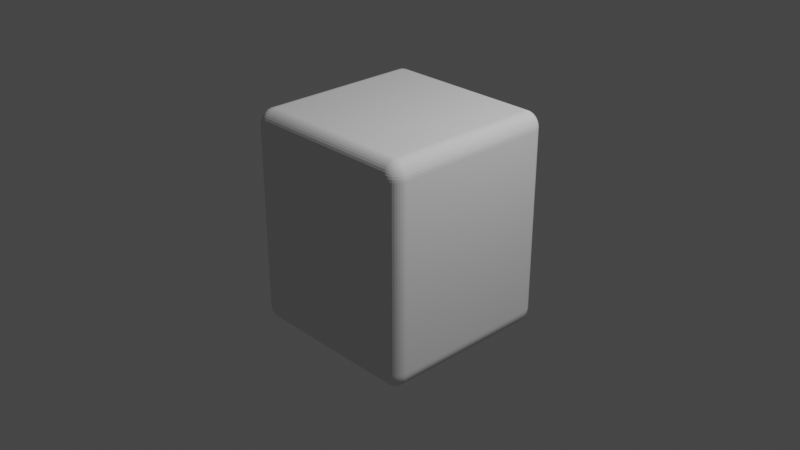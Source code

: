 # Source: roundedCube.blend  (saved by Blender 2.81.16; exported with 4.5.12 LTS)
import bpy
from mathutils import Matrix  # noqa: F401  (used for matrix-valued properties, if any)

bpy.ops.wm.read_factory_settings(use_empty=True)
scene = bpy.context.scene
scene.name = 'Scene'

# ---- collections
col_collection = bpy.data.collections.new('Collection'); scene.collection.children.link(col_collection)

# ---- world
world_world = bpy.data.worlds.new('World'); scene.world = world_world
world_world.use_nodes = True; world_world.node_tree.nodes.clear()
_N = world_world.node_tree.nodes; _L = world_world.node_tree.links
n0 = _N.new('ShaderNodeOutputWorld'); n0.name = 'World Output'; n0.location = (300, 300)
n1 = _N.new('ShaderNodeBackground'); n1.name = 'Background'; n1.location = (10, 300)
n1.inputs[0].default_value = (0.05088, 0.05088, 0.05088, 1.0)
_L.new(n1.outputs[0], n0.inputs[0])
n0.is_active_output = True
world_world.color = (0.05088, 0.05088, 0.05088)
world_world.use_sun_shadow = False
world_world.sun_shadow_jitter_overblur = 0.0

# ---- cameras
cam_camera = bpy.data.cameras.new('Camera')
cam_camera.clip_end = 100.0
cam_camera.ortho_scale = 7.314

# ---- lights
light_light = bpy.data.lights.new('Light', 'POINT')
light_light.transmission_factor = 0.0
light_light.energy = 1000.0
light_light.shadow_soft_size = 0.1
light_light.shadow_maximum_resolution = 0.006
light_light.use_absolute_resolution = True

# ---- meshes
me_middle = bpy.data.meshes.new('Middle')
me_middle.from_pydata([(-0.85, -1.0, -0.85), (-1.0, -0.85, -0.85), (-0.8735, -0.9982, -0.85), (-0.8964, -0.9927, -0.85), (-0.9181, -0.9836, -0.85), (-0.9382, -0.9714, -0.85), (-0.9561, -0.9561, -0.85), (-0.9982, -0.8735, -0.85), (-0.9927, -0.8964, -0.85), (-0.9836, -0.9181, -0.85), (-0.9714, -0.9382, -0.85), (-0.85, -1.0, 0.85), (-1.0, -0.85, 0.85), (-0.8735, -0.9982, 0.85), (-0.8964, -0.9927, 0.85), (-0.9181, -0.9836, 0.85), (-0.9382, -0.9714, 0.85), (-0.9982, -0.8735, 0.85), (-0.9927, -0.8964, 0.85), (-0.9836, -0.9181, 0.85), (-0.9714, -0.9382, 0.85), (-0.9561, -0.9561, 0.85), (-1.0, 0.85, -0.85), (-0.85, 1.0, -0.85), (-0.9982, 0.8735, -0.85), (-0.9927, 0.8964, -0.85), (-0.9836, 0.9181, -0.85), (-0.9714, 0.9382, -0.85), (-0.9561, 0.9561, -0.85), (-0.8735, 0.9982, -0.85), (-0.8964, 0.9927, -0.85), (-0.9181, 0.9836, -0.85), (-0.9382, 0.9714, -0.85), (-0.85, 1.0, 0.85), (-1.0, 0.85, 0.85), (-0.8735, 0.9982, 0.85), (-0.8964, 0.9927, 0.85), (-0.9181, 0.9836, 0.85), (-0.9382, 0.9714, 0.85), (-0.9561, 0.9561, 0.85), (-0.9982, 0.8735, 0.85), (-0.9927, 0.8964, 0.85), (-0.9836, 0.9181, 0.85), (-0.9714, 0.9382, 0.85), (1.0, -0.85, -0.85), (0.85, -1.0, -0.85), (0.9982, -0.8735, -0.85), (0.9927, -0.8964, -0.85), (0.9836, -0.9181, -0.85), (0.9714, -0.9382, -0.85), (0.9561, -0.9561, -0.85), (0.8735, -0.9982, -0.85), (0.8964, -0.9927, -0.85), (0.9181, -0.9836, -0.85), (0.9382, -0.9714, -0.85), (0.85, -1.0, 0.85), (1.0, -0.85, 0.85), (0.8735, -0.9982, 0.85), (0.8964, -0.9927, 0.85), (0.9181, -0.9836, 0.85), (0.9382, -0.9714, 0.85), (0.9561, -0.9561, 0.85), (0.9982, -0.8735, 0.85), (0.9927, -0.8964, 0.85), (0.9836, -0.9181, 0.85), (0.9714, -0.9382, 0.85), (0.85, 1.0, -0.85), (1.0, 0.85, -0.85), (0.8735, 0.9982, -0.85), (0.8964, 0.9927, -0.85), (0.9181, 0.9836, -0.85), (0.9382, 0.9714, -0.85), (0.9561, 0.9561, -0.85), (0.9982, 0.8735, -0.85), (0.9927, 0.8964, -0.85), (0.9836, 0.9181, -0.85), (0.9714, 0.9382, -0.85), (1.0, 0.85, 0.85), (0.85, 1.0, 0.85), (0.9982, 0.8735, 0.85), (0.9927, 0.8964, 0.85), (0.9836, 0.9181, 0.85), (0.9714, 0.9382, 0.85), (0.9561, 0.9561, 0.85), (0.8735, 0.9982, 0.85), (0.8964, 0.9927, 0.85), (0.9181, 0.9836, 0.85), (0.9382, 0.9714, 0.85)], [], [(45, 55, 11, 0), (67, 77, 56, 44), (1, 12, 34, 22), (23, 33, 78, 66), (0, 11, 13, 2), (2, 13, 14, 3), (3, 14, 15, 4), (4, 15, 16, 5), (5, 16, 21, 6), (6, 21, 20, 10), (10, 20, 19, 9), (9, 19, 18, 8), (8, 18, 17, 7), (7, 17, 12, 1), (33, 23, 29, 35), (35, 29, 30, 36), (36, 30, 31, 37), (37, 31, 32, 38), (38, 32, 28, 39), (39, 28, 27, 43), (43, 27, 26, 42), (42, 26, 25, 41), (41, 25, 24, 40), (40, 24, 22, 34), (77, 67, 73, 79), (79, 73, 74, 80), (80, 74, 75, 81), (81, 75, 76, 82), (82, 76, 72, 83), (83, 72, 71, 87), (87, 71, 70, 86), (86, 70, 69, 85), (85, 69, 68, 84), (84, 68, 66, 78), (55, 45, 51, 57), (57, 51, 52, 58), (58, 52, 53, 59), (59, 53, 54, 60), (60, 54, 50, 61), (61, 50, 49, 65), (65, 49, 48, 64), (64, 48, 47, 63), (63, 47, 46, 62), (62, 46, 44, 56)])
_uv = me_middle.uv_layers.new(name='UVMap')
_uv.uv.foreach_set('vector', [0.3938, 0.7688, 0.6062, 0.7688, 0.6062, 0.9813, 0.3938, 0.9813, 0.3938, 0.5188, 0.6062, 0.5188, 0.6062, 0.7313, 0.3938, 0.7313, 0.3938, 0.01875, 0.6062, 0.01875, 0.6062, 0.2313, 0.3938, 0.2313, 0.3938, 0.2688, 0.6062, 0.2688, 0.6062, 0.4813, 0.3938, 0.4813, 0.3938, 0.9813, 0.6062, 0.9813, 0.6062, 0.9842, 0.3938, 0.9842, 0.3938, 0.9842, 0.6062, 0.9842, 0.6062, 0.987, 0.3937, 0.987, 0.3937, 0.987, 0.6062, 0.987, 0.6063, 0.9898, 0.3938, 0.9898, 0.3938, 0.9898, 0.6063, 0.9898, 0.6062, 0.9923, 0.3937, 0.9923, 0.3937, 0.9923, 0.6062, 0.9923, 0.6062, 1.0, 0.3938, 1.0, 0.3937, 0.0, 0.6062, 0.0, 0.6062, 0.007729, 0.3937, 0.007729, 0.3937, 0.007729, 0.6062, 0.007729, 0.6063, 0.01024, 0.3937, 0.01024, 0.3937, 0.01024, 0.6063, 0.01024, 0.6062, 0.01296, 0.3938, 0.01296, 0.3938, 0.01296, 0.6062, 0.01296, 0.6062, 0.01582, 0.3938, 0.01582, 0.3938, 0.01582, 0.6062, 0.01582, 0.6062, 0.01875, 0.3938, 0.01875, 0.6062, 0.2688, 0.3938, 0.2688, 0.3938, 0.2658, 0.6062, 0.2658, 0.6062, 0.2658, 0.3938, 0.2658, 0.3938, 0.263, 0.6062, 0.263, 0.6062, 0.263, 0.3938, 0.263, 0.3937, 0.2602, 0.6063, 0.2602, 0.6063, 0.2602, 0.3937, 0.2602, 0.3937, 0.2577, 0.6062, 0.2577, 0.6062, 0.2577, 0.3937, 0.2577, 0.3938, 0.25, 0.6062, 0.25, 0.6062, 0.25, 0.3938, 0.25, 0.3937, 0.2423, 0.6062, 0.2423, 0.6062, 0.2423, 0.3937, 0.2423, 0.3938, 0.2398, 0.6063, 0.2398, 0.6063, 0.2398, 0.3938, 0.2398, 0.3937, 0.237, 0.6062, 0.237, 0.6062, 0.237, 0.3937, 0.237, 0.3938, 0.2342, 0.6062, 0.2342, 0.6062, 0.2342, 0.3938, 0.2342, 0.3938, 0.2313, 0.6062, 0.2313, 0.6062, 0.5188, 0.3938, 0.5188, 0.3938, 0.5158, 0.6062, 0.5158, 0.6062, 0.5158, 0.3938, 0.5158, 0.3938, 0.513, 0.6062, 0.513, 0.6062, 0.513, 0.3938, 0.513, 0.3937, 0.5102, 0.6063, 0.5102, 0.6063, 0.5102, 0.3937, 0.5102, 0.3937, 0.5077, 0.6062, 0.5077, 0.6062, 0.5077, 0.3937, 0.5077, 0.3938, 0.5, 0.6062, 0.5, 0.6062, 0.5, 0.3938, 0.5, 0.3937, 0.4923, 0.6062, 0.4923, 0.6062, 0.4923, 0.3937, 0.4923, 0.3938, 0.4898, 0.6063, 0.4898, 0.6063, 0.4898, 0.3938, 0.4898, 0.3937, 0.487, 0.6062, 0.487, 0.6062, 0.487, 0.3937, 0.487, 0.3938, 0.4842, 0.6062, 0.4842, 0.6062, 0.4842, 0.3938, 0.4842, 0.3938, 0.4813, 0.6062, 0.4813, 0.6062, 0.7688, 0.3938, 0.7688, 0.3938, 0.7658, 0.6062, 0.7658, 0.6062, 0.7658, 0.3938, 0.7658, 0.3938, 0.763, 0.6062, 0.763, 0.6062, 0.763, 0.3938, 0.763, 0.3937, 0.7602, 0.6063, 0.7602, 0.6063, 0.7602, 0.3937, 0.7602, 0.3937, 0.7577, 0.6062, 0.7577, 0.6062, 0.7577, 0.3937, 0.7577, 0.3938, 0.75, 0.6062, 0.75, 0.6062, 0.75, 0.3938, 0.75, 0.3937, 0.7423, 0.6062, 0.7423, 0.6062, 0.7423, 0.3937, 0.7423, 0.3938, 0.7398, 0.6063, 0.7398, 0.6063, 0.7398, 0.3938, 0.7398, 0.3937, 0.737, 0.6062, 0.737, 0.6062, 0.737, 0.3937, 0.737, 0.3938, 0.7342, 0.6062, 0.7342, 0.6062, 0.7342, 0.3938, 0.7342, 0.3938, 0.7313, 0.6062, 0.7313])
me_middle.use_remesh_fix_poles = True
me_middle.use_remesh_preserve_attributes = False
me_middle.use_mirror_vertex_groups = False
me_middle.update()
me_top = bpy.data.meshes.new('Top')
me_top.from_pydata([(-0.85, -1.0, 0.85), (-0.85, -0.85, 1.0), (-1.0, -0.85, 0.85), (-0.85, -0.9982, 0.8735), (-0.85, -0.9927, 0.8964), (-0.85, -0.9836, 0.9181), (-0.85, -0.9714, 0.9382), (-0.85, -0.9561, 0.9561), (-0.8735, -0.9982, 0.85), (-0.874, -0.9961, 0.8742), (-0.8741, -0.9902, 0.8977), (-0.874, -0.9809, 0.9191), (-0.8739, -0.969, 0.9381), (-0.8738, -0.9548, 0.9547), (-0.8964, -0.9927, 0.85), (-0.8975, -0.9902, 0.8744), (-0.8976, -0.984, 0.8978), (-0.8969, -0.975, 0.9185), (-0.8961, -0.9639, 0.9361), (-0.8956, -0.9511, 0.951), (-0.9181, -0.9836, 0.85), (-0.9191, -0.9809, 0.8742), (-0.9184, -0.9749, 0.8971), (-0.9166, -0.9668, 0.9166), (-0.9147, -0.9571, 0.9327), (-0.9137, -0.9461, 0.946), (-0.9382, -0.9714, 0.85), (-0.9382, -0.9689, 0.874), (-0.9361, -0.9638, 0.8962), (-0.9327, -0.9571, 0.9147), (-0.9293, -0.9495, 0.9293), (-0.9275, -0.9408, 0.9408), (-0.9366, -0.9366, 0.9366), (-0.8735, -0.85, 0.9982), (-0.8964, -0.85, 0.9927), (-0.9181, -0.85, 0.9836), (-0.9382, -0.85, 0.9714), (-0.9561, -0.85, 0.9561), (-0.85, -0.8735, 0.9982), (-0.8742, -0.874, 0.9961), (-0.8977, -0.8741, 0.9902), (-0.9191, -0.874, 0.9809), (-0.9381, -0.8739, 0.969), (-0.9547, -0.8738, 0.9548), (-0.85, -0.8964, 0.9927), (-0.8744, -0.8975, 0.9902), (-0.8978, -0.8976, 0.984), (-0.9185, -0.8969, 0.975), (-0.9361, -0.8961, 0.9639), (-0.951, -0.8956, 0.9511), (-0.85, -0.9181, 0.9836), (-0.8742, -0.9191, 0.9809), (-0.8971, -0.9184, 0.9749), (-0.9166, -0.9166, 0.9668), (-0.9327, -0.9147, 0.9571), (-0.946, -0.9137, 0.9461), (-0.85, -0.9382, 0.9714), (-0.874, -0.9382, 0.9689), (-0.8962, -0.9361, 0.9638), (-0.9147, -0.9327, 0.9571), (-0.9293, -0.9293, 0.9495), (-0.9408, -0.9275, 0.9408), (-0.9982, -0.8735, 0.85), (-0.9927, -0.8964, 0.85), (-0.9836, -0.9181, 0.85), (-0.9714, -0.9382, 0.85), (-0.9561, -0.9561, 0.85), (-0.9982, -0.85, 0.8735), (-0.9961, -0.8742, 0.874), (-0.9902, -0.8977, 0.8741), (-0.9809, -0.9191, 0.874), (-0.969, -0.9381, 0.8739), (-0.9548, -0.9547, 0.8738), (-0.9927, -0.85, 0.8964), (-0.9902, -0.8744, 0.8975), (-0.984, -0.8978, 0.8976), (-0.975, -0.9185, 0.8969), (-0.9639, -0.9361, 0.8961), (-0.9511, -0.951, 0.8956), (-0.9836, -0.85, 0.9181), (-0.9809, -0.8742, 0.9191), (-0.9749, -0.8971, 0.9184), (-0.9668, -0.9166, 0.9166), (-0.9571, -0.9327, 0.9147), (-0.9461, -0.946, 0.9137), (-0.9714, -0.85, 0.9382), (-0.9689, -0.874, 0.9382), (-0.9638, -0.8962, 0.9361), (-0.9571, -0.9147, 0.9327), (-0.9495, -0.9293, 0.9293), (-0.9408, -0.9408, 0.9275), (-0.85, 0.85, 1.0), (-0.85, 1.0, 0.85), (-1.0, 0.85, 0.85), (-0.85, 0.8735, 0.9982), (-0.85, 0.8964, 0.9927), (-0.85, 0.9181, 0.9836), (-0.85, 0.9382, 0.9714), (-0.85, 0.9561, 0.9561), (-0.8735, 0.85, 0.9982), (-0.874, 0.8742, 0.9961), (-0.8741, 0.8977, 0.9902), (-0.874, 0.9191, 0.9809), (-0.8739, 0.9381, 0.969), (-0.8738, 0.9547, 0.9548), (-0.8964, 0.85, 0.9927), (-0.8975, 0.8744, 0.9902), (-0.8976, 0.8978, 0.984), (-0.8969, 0.9185, 0.975), (-0.8961, 0.9361, 0.9639), (-0.8956, 0.951, 0.9511), (-0.9181, 0.85, 0.9836), (-0.9191, 0.8742, 0.9809), (-0.9184, 0.8971, 0.9749), (-0.9166, 0.9166, 0.9668), (-0.9147, 0.9327, 0.9571), (-0.9137, 0.946, 0.9461), (-0.9382, 0.85, 0.9714), (-0.9382, 0.874, 0.9689), (-0.9361, 0.8962, 0.9638), (-0.9327, 0.9147, 0.9571), (-0.9293, 0.9293, 0.9495), (-0.9275, 0.9408, 0.9408), (-0.9366, 0.9366, 0.9366), (-0.8735, 0.9982, 0.85), (-0.8964, 0.9927, 0.85), (-0.9181, 0.9836, 0.85), (-0.9382, 0.9714, 0.85), (-0.9561, 0.9561, 0.85), (-0.85, 0.9982, 0.8735), (-0.8742, 0.9961, 0.874), (-0.8977, 0.9902, 0.8741), (-0.9191, 0.9809, 0.874), (-0.9381, 0.969, 0.8739), (-0.9547, 0.9548, 0.8738), (-0.85, 0.9927, 0.8964), (-0.8744, 0.9902, 0.8975), (-0.8978, 0.984, 0.8976), (-0.9185, 0.975, 0.8969), (-0.9361, 0.9639, 0.8961), (-0.951, 0.9511, 0.8956), (-0.85, 0.9836, 0.9181), (-0.8742, 0.9809, 0.9191), (-0.8971, 0.9749, 0.9184), (-0.9166, 0.9668, 0.9166), (-0.9327, 0.9571, 0.9147), (-0.946, 0.9461, 0.9137), (-0.85, 0.9714, 0.9382), (-0.874, 0.9689, 0.9382), (-0.8962, 0.9638, 0.9361), (-0.9147, 0.9571, 0.9327), (-0.9293, 0.9495, 0.9293), (-0.9408, 0.9408, 0.9275), (-0.9982, 0.85, 0.8735), (-0.9927, 0.85, 0.8964), (-0.9836, 0.85, 0.9181), (-0.9714, 0.85, 0.9382), (-0.9561, 0.85, 0.9561), (-0.9982, 0.8735, 0.85), (-0.9961, 0.874, 0.8742), (-0.9902, 0.8741, 0.8977), (-0.9809, 0.874, 0.9191), (-0.969, 0.8739, 0.9381), (-0.9548, 0.8738, 0.9547), (-0.9927, 0.8964, 0.85), (-0.9902, 0.8975, 0.8744), (-0.984, 0.8976, 0.8978), (-0.975, 0.8969, 0.9185), (-0.9639, 0.8961, 0.9361), (-0.9511, 0.8956, 0.951), (-0.9836, 0.9181, 0.85), (-0.9809, 0.9191, 0.8742), (-0.9749, 0.9184, 0.8971), (-0.9668, 0.9166, 0.9166), (-0.9571, 0.9147, 0.9327), (-0.9461, 0.9137, 0.946), (-0.9714, 0.9382, 0.85), (-0.9689, 0.9382, 0.874), (-0.9638, 0.9361, 0.8962), (-0.9571, 0.9327, 0.9147), (-0.9495, 0.9293, 0.9293), (-0.9408, 0.9275, 0.9408), (0.85, -0.85, 1.0), (0.85, -1.0, 0.85), (1.0, -0.85, 0.85), (0.85, -0.8735, 0.9982), (0.85, -0.8964, 0.9927), (0.85, -0.9181, 0.9836), (0.85, -0.9382, 0.9714), (0.85, -0.9561, 0.9561), (0.8735, -0.85, 0.9982), (0.874, -0.8742, 0.9961), (0.8741, -0.8977, 0.9902), (0.874, -0.9191, 0.9809), (0.8739, -0.9381, 0.969), (0.8738, -0.9547, 0.9548), (0.8964, -0.85, 0.9927), (0.8975, -0.8744, 0.9902), (0.8976, -0.8978, 0.984), (0.8969, -0.9185, 0.975), (0.8961, -0.9361, 0.9639), (0.8956, -0.951, 0.9511), (0.9181, -0.85, 0.9836), (0.9191, -0.8742, 0.9809), (0.9184, -0.8971, 0.9749), (0.9166, -0.9166, 0.9668), (0.9147, -0.9327, 0.9571), (0.9137, -0.946, 0.9461), (0.9382, -0.85, 0.9714), (0.9382, -0.874, 0.9689), (0.9361, -0.8962, 0.9638), (0.9327, -0.9147, 0.9571), (0.9293, -0.9293, 0.9495), (0.9275, -0.9408, 0.9408), (0.9366, -0.9366, 0.9366), (0.8735, -0.9982, 0.85), (0.8964, -0.9927, 0.85), (0.9181, -0.9836, 0.85), (0.9382, -0.9714, 0.85), (0.9561, -0.9561, 0.85), (0.85, -0.9982, 0.8735), (0.8742, -0.9961, 0.874), (0.8977, -0.9902, 0.8741), (0.9191, -0.9809, 0.874), (0.9381, -0.969, 0.8739), (0.9547, -0.9548, 0.8738), (0.85, -0.9927, 0.8964), (0.8744, -0.9902, 0.8975), (0.8978, -0.984, 0.8976), (0.9185, -0.975, 0.8969), (0.9361, -0.9639, 0.8961), (0.951, -0.9511, 0.8956), (0.85, -0.9836, 0.9181), (0.8742, -0.9809, 0.9191), (0.8971, -0.9749, 0.9184), (0.9166, -0.9668, 0.9166), (0.9327, -0.9571, 0.9147), (0.946, -0.9461, 0.9137), (0.85, -0.9714, 0.9382), (0.874, -0.9689, 0.9382), (0.8962, -0.9638, 0.9361), (0.9147, -0.9571, 0.9327), (0.9293, -0.9495, 0.9293), (0.9408, -0.9408, 0.9275), (0.9982, -0.85, 0.8735), (0.9927, -0.85, 0.8964), (0.9836, -0.85, 0.9181), (0.9714, -0.85, 0.9382), (0.9561, -0.85, 0.9561), (0.9982, -0.8735, 0.85), (0.9961, -0.874, 0.8742), (0.9902, -0.8741, 0.8977), (0.9809, -0.874, 0.9191), (0.969, -0.8739, 0.9381), (0.9548, -0.8738, 0.9547), (0.9927, -0.8964, 0.85), (0.9902, -0.8975, 0.8744), (0.984, -0.8976, 0.8978), (0.975, -0.8969, 0.9185), (0.9639, -0.8961, 0.9361), (0.9511, -0.8956, 0.951), (0.9836, -0.9181, 0.85), (0.9809, -0.9191, 0.8742), (0.9749, -0.9184, 0.8971), (0.9668, -0.9166, 0.9166), (0.9571, -0.9147, 0.9327), (0.9461, -0.9137, 0.946), (0.9714, -0.9382, 0.85), (0.9689, -0.9382, 0.874), (0.9638, -0.9361, 0.8962), (0.9571, -0.9327, 0.9147), (0.9495, -0.9293, 0.9293), (0.9408, -0.9275, 0.9408), (0.85, 0.85, 1.0), (1.0, 0.85, 0.85), (0.85, 1.0, 0.85), (0.8735, 0.85, 0.9982), (0.8964, 0.85, 0.9927), (0.9181, 0.85, 0.9836), (0.9382, 0.85, 0.9714), (0.9561, 0.85, 0.9561), (0.85, 0.8735, 0.9982), (0.8742, 0.874, 0.9961), (0.8977, 0.8741, 0.9902), (0.9191, 0.874, 0.9809), (0.9381, 0.8739, 0.969), (0.9547, 0.8738, 0.9548), (0.85, 0.8964, 0.9927), (0.8744, 0.8975, 0.9902), (0.8978, 0.8976, 0.984), (0.9185, 0.8969, 0.975), (0.9361, 0.8961, 0.9639), (0.951, 0.8956, 0.9511), (0.85, 0.9181, 0.9836), (0.8742, 0.9191, 0.9809), (0.8971, 0.9184, 0.9749), (0.9166, 0.9166, 0.9668), (0.9327, 0.9147, 0.9571), (0.946, 0.9137, 0.9461), (0.85, 0.9382, 0.9714), (0.874, 0.9382, 0.9689), (0.8962, 0.9361, 0.9638), (0.9147, 0.9327, 0.9571), (0.9293, 0.9293, 0.9495), (0.9408, 0.9275, 0.9408), (0.9366, 0.9366, 0.9366), (0.9982, 0.8735, 0.85), (0.9927, 0.8964, 0.85), (0.9836, 0.9181, 0.85), (0.9714, 0.9382, 0.85), (0.9561, 0.9561, 0.85), (0.9982, 0.85, 0.8735), (0.9961, 0.8742, 0.874), (0.9902, 0.8977, 0.8741), (0.9809, 0.9191, 0.874), (0.969, 0.9381, 0.8739), (0.9548, 0.9547, 0.8738), (0.9927, 0.85, 0.8964), (0.9902, 0.8744, 0.8975), (0.984, 0.8978, 0.8976), (0.975, 0.9185, 0.8969), (0.9639, 0.9361, 0.8961), (0.9511, 0.951, 0.8956), (0.9836, 0.85, 0.9181), (0.9809, 0.8742, 0.9191), (0.9749, 0.8971, 0.9184), (0.9668, 0.9166, 0.9166), (0.9571, 0.9327, 0.9147), (0.9461, 0.946, 0.9137), (0.9714, 0.85, 0.9382), (0.9689, 0.874, 0.9382), (0.9638, 0.8962, 0.9361), (0.9571, 0.9147, 0.9327), (0.9495, 0.9293, 0.9293), (0.9408, 0.9408, 0.9275), (0.85, 0.9982, 0.8735), (0.85, 0.9927, 0.8964), (0.85, 0.9836, 0.9181), (0.85, 0.9714, 0.9382), (0.85, 0.9561, 0.9561), (0.8735, 0.9982, 0.85), (0.874, 0.9961, 0.8742), (0.8741, 0.9902, 0.8977), (0.874, 0.9809, 0.9191), (0.8739, 0.969, 0.9381), (0.8738, 0.9548, 0.9547), (0.8964, 0.9927, 0.85), (0.8975, 0.9902, 0.8744), (0.8976, 0.984, 0.8978), (0.8969, 0.975, 0.9185), (0.8961, 0.9639, 0.9361), (0.8956, 0.9511, 0.951), (0.9181, 0.9836, 0.85), (0.9191, 0.9809, 0.8742), (0.9184, 0.9749, 0.8971), (0.9166, 0.9668, 0.9166), (0.9147, 0.9571, 0.9327), (0.9137, 0.9461, 0.946), (0.9382, 0.9714, 0.85), (0.9382, 0.9689, 0.874), (0.9361, 0.9638, 0.8962), (0.9327, 0.9571, 0.9147), (0.9293, 0.9495, 0.9293), (0.9275, 0.9408, 0.9408)], [], [(273, 91, 1, 182), (0, 3, 9, 8), (3, 4, 10, 9), (4, 5, 11, 10), (5, 6, 12, 11), (6, 7, 13, 12), (8, 9, 15, 14), (9, 10, 16, 15), (10, 11, 17, 16), (11, 12, 18, 17), (12, 13, 19, 18), (14, 15, 21, 20), (15, 16, 22, 21), (16, 17, 23, 22), (17, 18, 24, 23), (18, 19, 25, 24), (20, 21, 27, 26), (21, 22, 28, 27), (22, 23, 29, 28), (23, 24, 30, 29), (24, 25, 31, 30), (26, 27, 72, 66), (27, 28, 78, 72), (28, 29, 84, 78), (29, 30, 90, 84), (30, 31, 32, 90), (1, 33, 39, 38), (33, 34, 40, 39), (34, 35, 41, 40), (35, 36, 42, 41), (36, 37, 43, 42), (38, 39, 45, 44), (39, 40, 46, 45), (40, 41, 47, 46), (41, 42, 48, 47), (42, 43, 49, 48), (44, 45, 51, 50), (45, 46, 52, 51), (46, 47, 53, 52), (47, 48, 54, 53), (48, 49, 55, 54), (50, 51, 57, 56), (51, 52, 58, 57), (52, 53, 59, 58), (53, 54, 60, 59), (54, 55, 61, 60), (56, 57, 13, 7), (57, 58, 19, 13), (58, 59, 25, 19), (59, 60, 31, 25), (60, 61, 32, 31), (2, 62, 68, 67), (62, 63, 69, 68), (63, 64, 70, 69), (64, 65, 71, 70), (65, 66, 72, 71), (67, 68, 74, 73), (68, 69, 75, 74), (69, 70, 76, 75), (70, 71, 77, 76), (71, 72, 78, 77), (73, 74, 80, 79), (74, 75, 81, 80), (75, 76, 82, 81), (76, 77, 83, 82), (77, 78, 84, 83), (79, 80, 86, 85), (80, 81, 87, 86), (81, 82, 88, 87), (82, 83, 89, 88), (83, 84, 90, 89), (85, 86, 43, 37), (86, 87, 49, 43), (87, 88, 55, 49), (88, 89, 61, 55), (89, 90, 32, 61), (91, 94, 100, 99), (94, 95, 101, 100), (95, 96, 102, 101), (96, 97, 103, 102), (97, 98, 104, 103), (99, 100, 106, 105), (100, 101, 107, 106), (101, 102, 108, 107), (102, 103, 109, 108), (103, 104, 110, 109), (105, 106, 112, 111), (106, 107, 113, 112), (107, 108, 114, 113), (108, 109, 115, 114), (109, 110, 116, 115), (111, 112, 118, 117), (112, 113, 119, 118), (113, 114, 120, 119), (114, 115, 121, 120), (115, 116, 122, 121), (117, 118, 163, 157), (118, 119, 169, 163), (119, 120, 175, 169), (120, 121, 181, 175), (121, 122, 123, 181), (92, 124, 130, 129), (124, 125, 131, 130), (125, 126, 132, 131), (126, 127, 133, 132), (127, 128, 134, 133), (129, 130, 136, 135), (130, 131, 137, 136), (131, 132, 138, 137), (132, 133, 139, 138), (133, 134, 140, 139), (135, 136, 142, 141), (136, 137, 143, 142), (137, 138, 144, 143), (138, 139, 145, 144), (139, 140, 146, 145), (141, 142, 148, 147), (142, 143, 149, 148), (143, 144, 150, 149), (144, 145, 151, 150), (145, 146, 152, 151), (147, 148, 104, 98), (148, 149, 110, 104), (149, 150, 116, 110), (150, 151, 122, 116), (151, 152, 123, 122), (93, 153, 159, 158), (153, 154, 160, 159), (154, 155, 161, 160), (155, 156, 162, 161), (156, 157, 163, 162), (158, 159, 165, 164), (159, 160, 166, 165), (160, 161, 167, 166), (161, 162, 168, 167), (162, 163, 169, 168), (164, 165, 171, 170), (165, 166, 172, 171), (166, 167, 173, 172), (167, 168, 174, 173), (168, 169, 175, 174), (170, 171, 177, 176), (171, 172, 178, 177), (172, 173, 179, 178), (173, 174, 180, 179), (174, 175, 181, 180), (176, 177, 134, 128), (177, 178, 140, 134), (178, 179, 146, 140), (179, 180, 152, 146), (180, 181, 123, 152), (182, 185, 191, 190), (185, 186, 192, 191), (186, 187, 193, 192), (187, 188, 194, 193), (188, 189, 195, 194), (190, 191, 197, 196), (191, 192, 198, 197), (192, 193, 199, 198), (193, 194, 200, 199), (194, 195, 201, 200), (196, 197, 203, 202), (197, 198, 204, 203), (198, 199, 205, 204), (199, 200, 206, 205), (200, 201, 207, 206), (202, 203, 209, 208), (203, 204, 210, 209), (204, 205, 211, 210), (205, 206, 212, 211), (206, 207, 213, 212), (208, 209, 254, 248), (209, 210, 260, 254), (210, 211, 266, 260), (211, 212, 272, 266), (212, 213, 214, 272), (183, 215, 221, 220), (215, 216, 222, 221), (216, 217, 223, 222), (217, 218, 224, 223), (218, 219, 225, 224), (220, 221, 227, 226), (221, 222, 228, 227), (222, 223, 229, 228), (223, 224, 230, 229), (224, 225, 231, 230), (226, 227, 233, 232), (227, 228, 234, 233), (228, 229, 235, 234), (229, 230, 236, 235), (230, 231, 237, 236), (232, 233, 239, 238), (233, 234, 240, 239), (234, 235, 241, 240), (235, 236, 242, 241), (236, 237, 243, 242), (238, 239, 195, 189), (239, 240, 201, 195), (240, 241, 207, 201), (241, 242, 213, 207), (242, 243, 214, 213), (184, 244, 250, 249), (244, 245, 251, 250), (245, 246, 252, 251), (246, 247, 253, 252), (247, 248, 254, 253), (249, 250, 256, 255), (250, 251, 257, 256), (251, 252, 258, 257), (252, 253, 259, 258), (253, 254, 260, 259), (255, 256, 262, 261), (256, 257, 263, 262), (257, 258, 264, 263), (258, 259, 265, 264), (259, 260, 266, 265), (261, 262, 268, 267), (262, 263, 269, 268), (263, 264, 270, 269), (264, 265, 271, 270), (265, 266, 272, 271), (267, 268, 225, 219), (268, 269, 231, 225), (269, 270, 237, 231), (270, 271, 243, 237), (271, 272, 214, 243), (273, 276, 282, 281), (276, 277, 283, 282), (277, 278, 284, 283), (278, 279, 285, 284), (279, 280, 286, 285), (281, 282, 288, 287), (282, 283, 289, 288), (283, 284, 290, 289), (284, 285, 291, 290), (285, 286, 292, 291), (287, 288, 294, 293), (288, 289, 295, 294), (289, 290, 296, 295), (290, 291, 297, 296), (291, 292, 298, 297), (293, 294, 300, 299), (294, 295, 301, 300), (295, 296, 302, 301), (296, 297, 303, 302), (297, 298, 304, 303), (299, 300, 345, 339), (300, 301, 351, 345), (301, 302, 357, 351), (302, 303, 363, 357), (303, 304, 305, 363), (274, 306, 312, 311), (306, 307, 313, 312), (307, 308, 314, 313), (308, 309, 315, 314), (309, 310, 316, 315), (311, 312, 318, 317), (312, 313, 319, 318), (313, 314, 320, 319), (314, 315, 321, 320), (315, 316, 322, 321), (317, 318, 324, 323), (318, 319, 325, 324), (319, 320, 326, 325), (320, 321, 327, 326), (321, 322, 328, 327), (323, 324, 330, 329), (324, 325, 331, 330), (325, 326, 332, 331), (326, 327, 333, 332), (327, 328, 334, 333), (329, 330, 286, 280), (330, 331, 292, 286), (331, 332, 298, 292), (332, 333, 304, 298), (333, 334, 305, 304), (275, 335, 341, 340), (335, 336, 342, 341), (336, 337, 343, 342), (337, 338, 344, 343), (338, 339, 345, 344), (340, 341, 347, 346), (341, 342, 348, 347), (342, 343, 349, 348), (343, 344, 350, 349), (344, 345, 351, 350), (346, 347, 353, 352), (347, 348, 354, 353), (348, 349, 355, 354), (349, 350, 356, 355), (350, 351, 357, 356), (352, 353, 359, 358), (353, 354, 360, 359), (354, 355, 361, 360), (355, 356, 362, 361), (356, 357, 363, 362), (358, 359, 316, 310), (359, 360, 322, 316), (360, 361, 328, 322), (361, 362, 334, 328), (362, 363, 305, 334), (1, 91, 99, 33), (33, 99, 105, 34), (34, 105, 111, 35), (35, 111, 117, 36), (36, 117, 157, 37), (37, 157, 156, 85), (85, 156, 155, 79), (79, 155, 154, 73), (73, 154, 153, 67), (67, 153, 93, 2), (91, 273, 281, 94), (94, 281, 287, 95), (95, 287, 293, 96), (96, 293, 299, 97), (97, 299, 339, 98), (98, 339, 338, 147), (147, 338, 337, 141), (141, 337, 336, 135), (135, 336, 335, 129), (129, 335, 275, 92), (273, 182, 190, 276), (276, 190, 196, 277), (277, 196, 202, 278), (278, 202, 208, 279), (279, 208, 248, 280), (280, 248, 247, 329), (329, 247, 246, 323), (323, 246, 245, 317), (317, 245, 244, 311), (311, 244, 184, 274), (182, 1, 38, 185), (185, 38, 44, 186), (186, 44, 50, 187), (187, 50, 56, 188), (188, 56, 7, 189), (189, 7, 6, 238), (238, 6, 5, 232), (232, 5, 4, 226), (226, 4, 3, 220), (220, 3, 0, 183)])
_uv = me_top.uv_layers.new(name='UVMap')
_uv.uv.foreach_set('vector', [0.6438, 0.5188, 0.8563, 0.5188, 0.8563, 0.7313, 0.6438, 0.7313, 0.6062, 0.9813, 0.6092, 0.9813, 0.6093, 0.9842, 0.6062, 0.9842, 0.6092, 0.9813, 0.612, 0.9812, 0.6122, 0.9843, 0.6093, 0.9842, 0.612, 0.9812, 0.6148, 0.9813, 0.6149, 0.9843, 0.6122, 0.9843, 0.6148, 0.9813, 0.6173, 0.9812, 0.6173, 0.9842, 0.6149, 0.9843, 0.6173, 0.9812, 0.625, 0.9812, 0.625, 0.9842, 0.6173, 0.9842, 0.6062, 0.9842, 0.6093, 0.9842, 0.6093, 0.9872, 0.6062, 0.987, 0.6093, 0.9842, 0.6122, 0.9843, 0.6122, 0.9872, 0.6093, 0.9872, 0.6122, 0.9843, 0.6149, 0.9843, 0.6148, 0.9871, 0.6122, 0.9872, 0.6149, 0.9843, 0.6173, 0.9842, 0.617, 0.987, 0.6148, 0.9871, 0.6173, 0.9842, 0.625, 0.9842, 0.625, 0.987, 0.617, 0.987, 0.6062, 0.987, 0.6093, 0.9872, 0.6093, 0.9899, 0.6063, 0.9898, 0.6093, 0.9872, 0.6122, 0.9872, 0.6121, 0.9898, 0.6093, 0.9899, 0.6122, 0.9872, 0.6148, 0.9871, 0.6146, 0.9896, 0.6121, 0.9898, 0.6148, 0.9871, 0.617, 0.987, 0.6166, 0.9893, 0.6146, 0.9896, 0.617, 0.987, 0.625, 0.987, 0.625, 0.9892, 0.6166, 0.9893, 0.6063, 0.9898, 0.6093, 0.9899, 0.6093, 0.9923, 0.6062, 0.9923, 0.6093, 0.9899, 0.6121, 0.9898, 0.612, 0.992, 0.6093, 0.9923, 0.6121, 0.9898, 0.6146, 0.9896, 0.6143, 0.9916, 0.612, 0.992, 0.6146, 0.9896, 0.6166, 0.9893, 0.6162, 0.9912, 0.6143, 0.9916, 0.6166, 0.9893, 0.625, 0.9892, 0.625, 0.9909, 0.6162, 0.9912, 0.6062, 0.9923, 0.6093, 0.9923, 0.6092, 1.0, 0.6062, 1.0, 0.6093, 0.9923, 0.612, 0.992, 0.612, 1.0, 0.6092, 1.0, 0.612, 0.992, 0.6143, 0.9916, 0.6142, 1.0, 0.612, 1.0, 0.6143, 0.9916, 0.6162, 0.9912, 0.6159, 1.0, 0.6142, 1.0, 0.6162, 0.9912, 0.625, 0.9909, 0.625, 0.9921, 0.6159, 1.0, 0.8563, 0.7313, 0.8592, 0.7312, 0.8593, 0.7342, 0.8563, 0.7342, 0.8592, 0.7312, 0.862, 0.7312, 0.8622, 0.7343, 0.8593, 0.7342, 0.862, 0.7312, 0.8648, 0.7312, 0.8649, 0.7343, 0.8622, 0.7343, 0.8648, 0.7312, 0.8673, 0.7312, 0.8673, 0.7342, 0.8649, 0.7343, 0.8673, 0.7312, 0.875, 0.7313, 0.875, 0.7342, 0.8673, 0.7342, 0.8563, 0.7342, 0.8593, 0.7342, 0.8593, 0.7372, 0.8562, 0.737, 0.8593, 0.7342, 0.8622, 0.7343, 0.8622, 0.7372, 0.8593, 0.7372, 0.8622, 0.7343, 0.8649, 0.7343, 0.8648, 0.7371, 0.8622, 0.7372, 0.8649, 0.7343, 0.8673, 0.7342, 0.867, 0.737, 0.8648, 0.7371, 0.8673, 0.7342, 0.875, 0.7342, 0.875, 0.737, 0.867, 0.737, 0.8562, 0.737, 0.8593, 0.7372, 0.8593, 0.7399, 0.8563, 0.7398, 0.8593, 0.7372, 0.8622, 0.7372, 0.8621, 0.7398, 0.8593, 0.7399, 0.8622, 0.7372, 0.8648, 0.7371, 0.8646, 0.7396, 0.8621, 0.7398, 0.8648, 0.7371, 0.867, 0.737, 0.8666, 0.7393, 0.8646, 0.7396, 0.867, 0.737, 0.875, 0.737, 0.875, 0.7392, 0.8666, 0.7393, 0.8563, 0.7398, 0.8593, 0.7399, 0.8593, 0.7423, 0.8562, 0.7423, 0.8593, 0.7399, 0.8621, 0.7398, 0.862, 0.742, 0.8593, 0.7423, 0.8621, 0.7398, 0.8646, 0.7396, 0.8643, 0.7416, 0.862, 0.742, 0.8646, 0.7396, 0.8666, 0.7393, 0.8662, 0.7412, 0.8643, 0.7416, 0.8666, 0.7393, 0.875, 0.7392, 0.875, 0.7409, 0.8662, 0.7412, 0.8562, 0.7423, 0.8593, 0.7423, 0.8592, 0.75, 0.8562, 0.75, 0.8593, 0.7423, 0.862, 0.742, 0.862, 0.75, 0.8592, 0.75, 0.862, 0.742, 0.8643, 0.7416, 0.8642, 0.75, 0.862, 0.75, 0.8643, 0.7416, 0.8662, 0.7412, 0.8659, 0.75, 0.8642, 0.75, 0.8662, 0.7412, 0.875, 0.7409, 0.875, 0.7421, 0.8659, 0.75, 0.6062, 0.01875, 0.6062, 0.01582, 0.6092, 0.01573, 0.6092, 0.01875, 0.6062, 0.01582, 0.6062, 0.01296, 0.6093, 0.01279, 0.6092, 0.01573, 0.6062, 0.01296, 0.6063, 0.01024, 0.6093, 0.01011, 0.6093, 0.01279, 0.6063, 0.01024, 0.6062, 0.007729, 0.6092, 0.007734, 0.6093, 0.01011, 0.6062, 0.007729, 0.6062, 0.0, 0.6092, 0.0, 0.6092, 0.007734, 0.6092, 0.01875, 0.6092, 0.01573, 0.6122, 0.0157, 0.612, 0.01875, 0.6092, 0.01573, 0.6093, 0.01279, 0.6122, 0.01277, 0.6122, 0.0157, 0.6093, 0.01279, 0.6093, 0.01011, 0.6121, 0.01019, 0.6122, 0.01277, 0.6093, 0.01011, 0.6092, 0.007734, 0.612, 0.007993, 0.6121, 0.01019, 0.6092, 0.007734, 0.6092, 0.0, 0.612, 0.0, 0.612, 0.007993, 0.612, 0.01875, 0.6122, 0.0157, 0.6149, 0.01572, 0.6148, 0.01875, 0.6122, 0.0157, 0.6122, 0.01277, 0.6148, 0.01286, 0.6149, 0.01572, 0.6122, 0.01277, 0.6121, 0.01019, 0.6146, 0.01042, 0.6148, 0.01286, 0.6121, 0.01019, 0.612, 0.007993, 0.6143, 0.008412, 0.6146, 0.01042, 0.612, 0.007993, 0.612, 0.0, 0.6142, 0.0, 0.6143, 0.008412, 0.6148, 0.01875, 0.6149, 0.01572, 0.6173, 0.01575, 0.6173, 0.01875, 0.6149, 0.01572, 0.6148, 0.01286, 0.617, 0.01298, 0.6173, 0.01575, 0.6148, 0.01286, 0.6146, 0.01042, 0.6166, 0.01066, 0.617, 0.01298, 0.6146, 0.01042, 0.6143, 0.008412, 0.6162, 0.008831, 0.6166, 0.01066, 0.6143, 0.008412, 0.6142, 0.0, 0.6159, 0.0, 0.6162, 0.008831, 0.6173, 0.01875, 0.6173, 0.01575, 0.625, 0.01577, 0.625, 0.01875, 0.6173, 0.01575, 0.617, 0.01298, 0.625, 0.01304, 0.625, 0.01577, 0.617, 0.01298, 0.6166, 0.01066, 0.625, 0.01079, 0.625, 0.01304, 0.6166, 0.01066, 0.6162, 0.008831, 0.625, 0.009069, 0.625, 0.01079, 0.6162, 0.008831, 0.6159, 0.0, 0.6171, 0.0, 0.625, 0.009069, 0.8563, 0.5188, 0.8562, 0.5158, 0.8592, 0.5157, 0.8592, 0.5188, 0.8562, 0.5158, 0.8562, 0.513, 0.8593, 0.5128, 0.8592, 0.5157, 0.8562, 0.513, 0.8563, 0.5102, 0.8593, 0.5101, 0.8593, 0.5128, 0.8563, 0.5102, 0.8562, 0.5077, 0.8592, 0.5077, 0.8593, 0.5101, 0.8562, 0.5077, 0.8562, 0.5, 0.8592, 0.5, 0.8592, 0.5077, 0.8592, 0.5188, 0.8592, 0.5157, 0.8622, 0.5157, 0.862, 0.5187, 0.8592, 0.5157, 0.8593, 0.5128, 0.8622, 0.5128, 0.8622, 0.5157, 0.8593, 0.5128, 0.8593, 0.5101, 0.8621, 0.5102, 0.8622, 0.5128, 0.8593, 0.5101, 0.8592, 0.5077, 0.862, 0.508, 0.8621, 0.5102, 0.8592, 0.5077, 0.8592, 0.5, 0.862, 0.5, 0.862, 0.508, 0.862, 0.5187, 0.8622, 0.5157, 0.8649, 0.5157, 0.8648, 0.5188, 0.8622, 0.5157, 0.8622, 0.5128, 0.8648, 0.5129, 0.8649, 0.5157, 0.8622, 0.5128, 0.8621, 0.5102, 0.8646, 0.5104, 0.8648, 0.5129, 0.8621, 0.5102, 0.862, 0.508, 0.8643, 0.5084, 0.8646, 0.5104, 0.862, 0.508, 0.862, 0.5, 0.8642, 0.5, 0.8643, 0.5084, 0.8648, 0.5188, 0.8649, 0.5157, 0.8673, 0.5157, 0.8673, 0.5188, 0.8649, 0.5157, 0.8648, 0.5129, 0.867, 0.513, 0.8673, 0.5157, 0.8648, 0.5129, 0.8646, 0.5104, 0.8666, 0.5107, 0.867, 0.513, 0.8646, 0.5104, 0.8643, 0.5084, 0.8662, 0.5088, 0.8666, 0.5107, 0.8643, 0.5084, 0.8642, 0.5, 0.8659, 0.5, 0.8662, 0.5088, 0.8673, 0.5188, 0.8673, 0.5157, 0.875, 0.5158, 0.875, 0.5188, 0.8673, 0.5157, 0.867, 0.513, 0.875, 0.513, 0.875, 0.5158, 0.867, 0.513, 0.8666, 0.5107, 0.875, 0.5108, 0.875, 0.513, 0.8666, 0.5107, 0.8662, 0.5088, 0.875, 0.5091, 0.875, 0.5108, 0.8662, 0.5088, 0.8659, 0.5, 0.8671, 0.5, 0.875, 0.5091, 0.6062, 0.2688, 0.6062, 0.2658, 0.6092, 0.2657, 0.6092, 0.2688, 0.6062, 0.2658, 0.6062, 0.263, 0.6093, 0.2628, 0.6092, 0.2657, 0.6062, 0.263, 0.6063, 0.2602, 0.6093, 0.2601, 0.6093, 0.2628, 0.6063, 0.2602, 0.6062, 0.2577, 0.6092, 0.2577, 0.6093, 0.2601, 0.6062, 0.2577, 0.6062, 0.25, 0.6092, 0.25, 0.6092, 0.2577, 0.6092, 0.2688, 0.6092, 0.2657, 0.6122, 0.2657, 0.612, 0.2687, 0.6092, 0.2657, 0.6093, 0.2628, 0.6122, 0.2628, 0.6122, 0.2657, 0.6093, 0.2628, 0.6093, 0.2601, 0.6121, 0.2602, 0.6122, 0.2628, 0.6093, 0.2601, 0.6092, 0.2577, 0.612, 0.258, 0.6121, 0.2602, 0.6092, 0.2577, 0.6092, 0.25, 0.612, 0.25, 0.612, 0.258, 0.612, 0.2687, 0.6122, 0.2657, 0.6149, 0.2657, 0.6148, 0.2688, 0.6122, 0.2657, 0.6122, 0.2628, 0.6148, 0.2629, 0.6149, 0.2657, 0.6122, 0.2628, 0.6121, 0.2602, 0.6146, 0.2604, 0.6148, 0.2629, 0.6121, 0.2602, 0.612, 0.258, 0.6143, 0.2584, 0.6146, 0.2604, 0.612, 0.258, 0.612, 0.25, 0.6142, 0.25, 0.6143, 0.2584, 0.6148, 0.2688, 0.6149, 0.2657, 0.6173, 0.2657, 0.6173, 0.2688, 0.6149, 0.2657, 0.6148, 0.2629, 0.617, 0.263, 0.6173, 0.2657, 0.6148, 0.2629, 0.6146, 0.2604, 0.6166, 0.2607, 0.617, 0.263, 0.6146, 0.2604, 0.6143, 0.2584, 0.6162, 0.2588, 0.6166, 0.2607, 0.6143, 0.2584, 0.6142, 0.25, 0.6159, 0.25, 0.6162, 0.2588, 0.6173, 0.2688, 0.6173, 0.2657, 0.625, 0.2658, 0.625, 0.2688, 0.6173, 0.2657, 0.617, 0.263, 0.625, 0.263, 0.625, 0.2658, 0.617, 0.263, 0.6166, 0.2607, 0.625, 0.2608, 0.625, 0.263, 0.6166, 0.2607, 0.6162, 0.2588, 0.625, 0.2591, 0.625, 0.2608, 0.6162, 0.2588, 0.6159, 0.25, 0.6171, 0.25, 0.625, 0.2591, 0.6062, 0.2313, 0.6092, 0.2313, 0.6093, 0.2342, 0.6062, 0.2342, 0.6092, 0.2313, 0.612, 0.2312, 0.6122, 0.2343, 0.6093, 0.2342, 0.612, 0.2312, 0.6148, 0.2313, 0.6149, 0.2343, 0.6122, 0.2343, 0.6148, 0.2313, 0.6173, 0.2312, 0.6173, 0.2342, 0.6149, 0.2343, 0.6173, 0.2312, 0.625, 0.2313, 0.625, 0.2342, 0.6173, 0.2342, 0.6062, 0.2342, 0.6093, 0.2342, 0.6093, 0.2372, 0.6062, 0.237, 0.6093, 0.2342, 0.6122, 0.2343, 0.6122, 0.2372, 0.6093, 0.2372, 0.6122, 0.2343, 0.6149, 0.2343, 0.6148, 0.2371, 0.6122, 0.2372, 0.6149, 0.2343, 0.6173, 0.2342, 0.617, 0.237, 0.6148, 0.2371, 0.6173, 0.2342, 0.625, 0.2342, 0.625, 0.237, 0.617, 0.237, 0.6062, 0.237, 0.6093, 0.2372, 0.6093, 0.2399, 0.6063, 0.2398, 0.6093, 0.2372, 0.6122, 0.2372, 0.6121, 0.2398, 0.6093, 0.2399, 0.6122, 0.2372, 0.6148, 0.2371, 0.6146, 0.2396, 0.6121, 0.2398, 0.6148, 0.2371, 0.617, 0.237, 0.6166, 0.2393, 0.6146, 0.2396, 0.617, 0.237, 0.625, 0.237, 0.625, 0.2392, 0.6166, 0.2393, 0.6063, 0.2398, 0.6093, 0.2399, 0.6093, 0.2423, 0.6062, 0.2423, 0.6093, 0.2399, 0.6121, 0.2398, 0.612, 0.242, 0.6093, 0.2423, 0.6121, 0.2398, 0.6146, 0.2396, 0.6143, 0.2416, 0.612, 0.242, 0.6146, 0.2396, 0.6166, 0.2393, 0.6162, 0.2412, 0.6143, 0.2416, 0.6166, 0.2393, 0.625, 0.2392, 0.625, 0.2409, 0.6162, 0.2412, 0.6062, 0.2423, 0.6093, 0.2423, 0.6092, 0.25, 0.6062, 0.25, 0.6093, 0.2423, 0.612, 0.242, 0.612, 0.25, 0.6092, 0.25, 0.612, 0.242, 0.6143, 0.2416, 0.6142, 0.25, 0.612, 0.25, 0.6143, 0.2416, 0.6162, 0.2412, 0.6159, 0.25, 0.6142, 0.25, 0.6162, 0.2412, 0.625, 0.2409, 0.625, 0.2421, 0.6159, 0.25, 0.6438, 0.7313, 0.6438, 0.7342, 0.6408, 0.7343, 0.6408, 0.7312, 0.6438, 0.7342, 0.6438, 0.737, 0.6407, 0.7372, 0.6408, 0.7343, 0.6438, 0.737, 0.6438, 0.7398, 0.6407, 0.7399, 0.6407, 0.7372, 0.6438, 0.7398, 0.6437, 0.7423, 0.6408, 0.7423, 0.6407, 0.7399, 0.6437, 0.7423, 0.6438, 0.75, 0.6408, 0.75, 0.6408, 0.7423, 0.6408, 0.7312, 0.6408, 0.7343, 0.6378, 0.7343, 0.638, 0.7312, 0.6408, 0.7343, 0.6407, 0.7372, 0.6378, 0.7372, 0.6378, 0.7343, 0.6407, 0.7372, 0.6407, 0.7399, 0.6379, 0.7398, 0.6378, 0.7372, 0.6407, 0.7399, 0.6408, 0.7423, 0.638, 0.742, 0.6379, 0.7398, 0.6408, 0.7423, 0.6408, 0.75, 0.638, 0.75, 0.638, 0.742, 0.638, 0.7312, 0.6378, 0.7343, 0.6351, 0.7343, 0.6352, 0.7312, 0.6378, 0.7343, 0.6378, 0.7372, 0.6352, 0.7371, 0.6351, 0.7343, 0.6378, 0.7372, 0.6379, 0.7398, 0.6354, 0.7396, 0.6352, 0.7371, 0.6379, 0.7398, 0.638, 0.742, 0.6357, 0.7416, 0.6354, 0.7396, 0.638, 0.742, 0.638, 0.75, 0.6358, 0.75, 0.6357, 0.7416, 0.6352, 0.7312, 0.6351, 0.7343, 0.6327, 0.7343, 0.6327, 0.7312, 0.6351, 0.7343, 0.6352, 0.7371, 0.633, 0.737, 0.6327, 0.7343, 0.6352, 0.7371, 0.6354, 0.7396, 0.6334, 0.7393, 0.633, 0.737, 0.6354, 0.7396, 0.6357, 0.7416, 0.6338, 0.7412, 0.6334, 0.7393, 0.6357, 0.7416, 0.6358, 0.75, 0.6341, 0.75, 0.6338, 0.7412, 0.6327, 0.7312, 0.6327, 0.7343, 0.625, 0.7342, 0.625, 0.7313, 0.6327, 0.7343, 0.633, 0.737, 0.625, 0.737, 0.625, 0.7342, 0.633, 0.737, 0.6334, 0.7393, 0.625, 0.7392, 0.625, 0.737, 0.6334, 0.7393, 0.6338, 0.7412, 0.625, 0.7409, 0.625, 0.7392, 0.6338, 0.7412, 0.6341, 0.75, 0.625, 0.7474, 0.625, 0.7409, 0.6062, 0.7688, 0.6062, 0.7658, 0.6092, 0.7657, 0.6092, 0.7688, 0.6062, 0.7658, 0.6062, 0.763, 0.6093, 0.7628, 0.6092, 0.7657, 0.6062, 0.763, 0.6063, 0.7602, 0.6093, 0.7601, 0.6093, 0.7628, 0.6063, 0.7602, 0.6062, 0.7577, 0.6092, 0.7577, 0.6093, 0.7601, 0.6062, 0.7577, 0.6062, 0.75, 0.6092, 0.75, 0.6092, 0.7577, 0.6092, 0.7688, 0.6092, 0.7657, 0.6122, 0.7657, 0.612, 0.7688, 0.6092, 0.7657, 0.6093, 0.7628, 0.6122, 0.7628, 0.6122, 0.7657, 0.6093, 0.7628, 0.6093, 0.7601, 0.6121, 0.7602, 0.6122, 0.7628, 0.6093, 0.7601, 0.6092, 0.7577, 0.612, 0.758, 0.6121, 0.7602, 0.6092, 0.7577, 0.6092, 0.75, 0.612, 0.75, 0.612, 0.758, 0.612, 0.7688, 0.6122, 0.7657, 0.6149, 0.7657, 0.6148, 0.7687, 0.6122, 0.7657, 0.6122, 0.7628, 0.6148, 0.7629, 0.6149, 0.7657, 0.6122, 0.7628, 0.6121, 0.7602, 0.6146, 0.7604, 0.6148, 0.7629, 0.6121, 0.7602, 0.612, 0.758, 0.6143, 0.7584, 0.6146, 0.7604, 0.612, 0.758, 0.612, 0.75, 0.6142, 0.75, 0.6143, 0.7584, 0.6148, 0.7687, 0.6149, 0.7657, 0.6173, 0.7657, 0.6173, 0.7688, 0.6149, 0.7657, 0.6148, 0.7629, 0.617, 0.763, 0.6173, 0.7657, 0.6148, 0.7629, 0.6146, 0.7604, 0.6166, 0.7607, 0.617, 0.763, 0.6146, 0.7604, 0.6143, 0.7584, 0.6162, 0.7588, 0.6166, 0.7607, 0.6143, 0.7584, 0.6142, 0.75, 0.6159, 0.75, 0.6162, 0.7588, 0.6173, 0.7688, 0.6173, 0.7657, 0.625, 0.7658, 0.625, 0.7687, 0.6173, 0.7657, 0.617, 0.763, 0.625, 0.763, 0.625, 0.7658, 0.617, 0.763, 0.6166, 0.7607, 0.625, 0.7608, 0.625, 0.763, 0.6166, 0.7607, 0.6162, 0.7588, 0.625, 0.7591, 0.625, 0.7608, 0.6162, 0.7588, 0.6159, 0.75, 0.625, 0.7474, 0.625, 0.7591, 0.6062, 0.7313, 0.6092, 0.7312, 0.6093, 0.7342, 0.6062, 0.7342, 0.6092, 0.7312, 0.612, 0.7312, 0.6122, 0.7343, 0.6093, 0.7342, 0.612, 0.7312, 0.6148, 0.7312, 0.6149, 0.7343, 0.6122, 0.7343, 0.6148, 0.7312, 0.6173, 0.7312, 0.6173, 0.7342, 0.6149, 0.7343, 0.6173, 0.7312, 0.625, 0.7313, 0.625, 0.7342, 0.6173, 0.7342, 0.6062, 0.7342, 0.6093, 0.7342, 0.6093, 0.7372, 0.6062, 0.737, 0.6093, 0.7342, 0.6122, 0.7343, 0.6122, 0.7372, 0.6093, 0.7372, 0.6122, 0.7343, 0.6149, 0.7343, 0.6148, 0.7371, 0.6122, 0.7372, 0.6149, 0.7343, 0.6173, 0.7342, 0.617, 0.737, 0.6148, 0.7371, 0.6173, 0.7342, 0.625, 0.7342, 0.625, 0.737, 0.617, 0.737, 0.6062, 0.737, 0.6093, 0.7372, 0.6093, 0.7399, 0.6063, 0.7398, 0.6093, 0.7372, 0.6122, 0.7372, 0.6121, 0.7398, 0.6093, 0.7399, 0.6122, 0.7372, 0.6148, 0.7371, 0.6146, 0.7396, 0.6121, 0.7398, 0.6148, 0.7371, 0.617, 0.737, 0.6166, 0.7393, 0.6146, 0.7396, 0.617, 0.737, 0.625, 0.737, 0.625, 0.7392, 0.6166, 0.7393, 0.6063, 0.7398, 0.6093, 0.7399, 0.6093, 0.7423, 0.6062, 0.7423, 0.6093, 0.7399, 0.6121, 0.7398, 0.612, 0.742, 0.6093, 0.7423, 0.6121, 0.7398, 0.6146, 0.7396, 0.6143, 0.7416, 0.612, 0.742, 0.6146, 0.7396, 0.6166, 0.7393, 0.6162, 0.7412, 0.6143, 0.7416, 0.6166, 0.7393, 0.625, 0.7392, 0.625, 0.7409, 0.6162, 0.7412, 0.6062, 0.7423, 0.6093, 0.7423, 0.6092, 0.75, 0.6062, 0.75, 0.6093, 0.7423, 0.612, 0.742, 0.612, 0.75, 0.6092, 0.75, 0.612, 0.742, 0.6143, 0.7416, 0.6142, 0.75, 0.612, 0.75, 0.6143, 0.7416, 0.6162, 0.7412, 0.6159, 0.75, 0.6142, 0.75, 0.6162, 0.7412, 0.625, 0.7409, 0.625, 0.7474, 0.6159, 0.75, 0.6438, 0.5188, 0.6408, 0.5188, 0.6407, 0.5158, 0.6438, 0.5158, 0.6408, 0.5188, 0.638, 0.5188, 0.6378, 0.5157, 0.6407, 0.5158, 0.638, 0.5188, 0.6352, 0.5188, 0.6351, 0.5157, 0.6378, 0.5157, 0.6352, 0.5188, 0.6327, 0.5188, 0.6327, 0.5158, 0.6351, 0.5157, 0.6327, 0.5188, 0.625, 0.5188, 0.625, 0.5158, 0.6327, 0.5158, 0.6438, 0.5158, 0.6407, 0.5158, 0.6407, 0.5128, 0.6438, 0.513, 0.6407, 0.5158, 0.6378, 0.5157, 0.6378, 0.5128, 0.6407, 0.5128, 0.6378, 0.5157, 0.6351, 0.5157, 0.6352, 0.5129, 0.6378, 0.5128, 0.6351, 0.5157, 0.6327, 0.5158, 0.633, 0.513, 0.6352, 0.5129, 0.6327, 0.5158, 0.625, 0.5158, 0.625, 0.513, 0.633, 0.513, 0.6438, 0.513, 0.6407, 0.5128, 0.6407, 0.5101, 0.6438, 0.5102, 0.6407, 0.5128, 0.6378, 0.5128, 0.6379, 0.5102, 0.6407, 0.5101, 0.6378, 0.5128, 0.6352, 0.5129, 0.6354, 0.5104, 0.6379, 0.5102, 0.6352, 0.5129, 0.633, 0.513, 0.6334, 0.5107, 0.6354, 0.5104, 0.633, 0.513, 0.625, 0.513, 0.625, 0.5108, 0.6334, 0.5107, 0.6438, 0.5102, 0.6407, 0.5101, 0.6407, 0.5077, 0.6437, 0.5077, 0.6407, 0.5101, 0.6379, 0.5102, 0.638, 0.508, 0.6407, 0.5077, 0.6379, 0.5102, 0.6354, 0.5104, 0.6357, 0.5084, 0.638, 0.508, 0.6354, 0.5104, 0.6334, 0.5107, 0.6338, 0.5088, 0.6357, 0.5084, 0.6334, 0.5107, 0.625, 0.5108, 0.625, 0.5091, 0.6338, 0.5088, 0.6437, 0.5077, 0.6407, 0.5077, 0.6408, 0.5, 0.6438, 0.5, 0.6407, 0.5077, 0.638, 0.508, 0.638, 0.5, 0.6408, 0.5, 0.638, 0.508, 0.6357, 0.5084, 0.6358, 0.5, 0.638, 0.5, 0.6357, 0.5084, 0.6338, 0.5088, 0.6341, 0.5, 0.6358, 0.5, 0.6338, 0.5088, 0.625, 0.5091, 0.6224, 0.5, 0.6341, 0.5, 0.6062, 0.5188, 0.6062, 0.5158, 0.6092, 0.5157, 0.6092, 0.5188, 0.6062, 0.5158, 0.6062, 0.513, 0.6093, 0.5128, 0.6092, 0.5157, 0.6062, 0.513, 0.6063, 0.5102, 0.6093, 0.5101, 0.6093, 0.5128, 0.6063, 0.5102, 0.6062, 0.5077, 0.6092, 0.5077, 0.6093, 0.5101, 0.6062, 0.5077, 0.6062, 0.5, 0.6092, 0.5, 0.6092, 0.5077, 0.6092, 0.5188, 0.6092, 0.5157, 0.6122, 0.5157, 0.612, 0.5187, 0.6092, 0.5157, 0.6093, 0.5128, 0.6122, 0.5128, 0.6122, 0.5157, 0.6093, 0.5128, 0.6093, 0.5101, 0.6121, 0.5102, 0.6122, 0.5128, 0.6093, 0.5101, 0.6092, 0.5077, 0.612, 0.508, 0.6121, 0.5102, 0.6092, 0.5077, 0.6092, 0.5, 0.612, 0.5, 0.612, 0.508, 0.612, 0.5187, 0.6122, 0.5157, 0.6149, 0.5157, 0.6148, 0.5188, 0.6122, 0.5157, 0.6122, 0.5128, 0.6148, 0.5129, 0.6149, 0.5157, 0.6122, 0.5128, 0.6121, 0.5102, 0.6146, 0.5104, 0.6148, 0.5129, 0.6121, 0.5102, 0.612, 0.508, 0.6143, 0.5084, 0.6146, 0.5104, 0.612, 0.508, 0.612, 0.5, 0.6142, 0.5, 0.6143, 0.5084, 0.6148, 0.5188, 0.6149, 0.5157, 0.6173, 0.5157, 0.6173, 0.5188, 0.6149, 0.5157, 0.6148, 0.5129, 0.617, 0.513, 0.6173, 0.5157, 0.6148, 0.5129, 0.6146, 0.5104, 0.6166, 0.5107, 0.617, 0.513, 0.6146, 0.5104, 0.6143, 0.5084, 0.6162, 0.5088, 0.6166, 0.5107, 0.6143, 0.5084, 0.6142, 0.5, 0.6159, 0.5, 0.6162, 0.5088, 0.6173, 0.5188, 0.6173, 0.5157, 0.625, 0.5158, 0.625, 0.5188, 0.6173, 0.5157, 0.617, 0.513, 0.625, 0.513, 0.625, 0.5158, 0.617, 0.513, 0.6166, 0.5107, 0.625, 0.5108, 0.625, 0.513, 0.6166, 0.5107, 0.6162, 0.5088, 0.625, 0.5091, 0.625, 0.5108, 0.6162, 0.5088, 0.6159, 0.5, 0.6224, 0.5, 0.625, 0.5091, 0.6062, 0.4813, 0.6092, 0.4813, 0.6093, 0.4842, 0.6062, 0.4842, 0.6092, 0.4813, 0.612, 0.4812, 0.6122, 0.4843, 0.6093, 0.4842, 0.612, 0.4812, 0.6148, 0.4813, 0.6149, 0.4843, 0.6122, 0.4843, 0.6148, 0.4813, 0.6173, 0.4812, 0.6173, 0.4842, 0.6149, 0.4843, 0.6173, 0.4812, 0.625, 0.4812, 0.625, 0.4842, 0.6173, 0.4842, 0.6062, 0.4842, 0.6093, 0.4842, 0.6093, 0.4872, 0.6062, 0.487, 0.6093, 0.4842, 0.6122, 0.4843, 0.6122, 0.4872, 0.6093, 0.4872, 0.6122, 0.4843, 0.6149, 0.4843, 0.6148, 0.4871, 0.6122, 0.4872, 0.6149, 0.4843, 0.6173, 0.4842, 0.617, 0.487, 0.6148, 0.4871, 0.6173, 0.4842, 0.625, 0.4842, 0.625, 0.487, 0.617, 0.487, 0.6062, 0.487, 0.6093, 0.4872, 0.6093, 0.4899, 0.6063, 0.4898, 0.6093, 0.4872, 0.6122, 0.4872, 0.6121, 0.4898, 0.6093, 0.4899, 0.6122, 0.4872, 0.6148, 0.4871, 0.6146, 0.4896, 0.6121, 0.4898, 0.6148, 0.4871, 0.617, 0.487, 0.6166, 0.4893, 0.6146, 0.4896, 0.617, 0.487, 0.625, 0.487, 0.625, 0.4892, 0.6166, 0.4893, 0.6063, 0.4898, 0.6093, 0.4899, 0.6093, 0.4923, 0.6062, 0.4923, 0.6093, 0.4899, 0.6121, 0.4898, 0.612, 0.492, 0.6093, 0.4923, 0.6121, 0.4898, 0.6146, 0.4896, 0.6143, 0.4916, 0.612, 0.492, 0.6146, 0.4896, 0.6166, 0.4893, 0.6162, 0.4912, 0.6143, 0.4916, 0.6166, 0.4893, 0.625, 0.4892, 0.625, 0.4909, 0.6162, 0.4912, 0.6062, 0.4923, 0.6093, 0.4923, 0.6092, 0.5, 0.6062, 0.5, 0.6093, 0.4923, 0.612, 0.492, 0.612, 0.5, 0.6092, 0.5, 0.612, 0.492, 0.6143, 0.4916, 0.6142, 0.5, 0.612, 0.5, 0.6143, 0.4916, 0.6162, 0.4912, 0.6159, 0.5, 0.6142, 0.5, 0.6162, 0.4912, 0.625, 0.4909, 0.6224, 0.5, 0.6159, 0.5, 0.8563, 0.7313, 0.8563, 0.5188, 0.8592, 0.5188, 0.8592, 0.7312, 0.8592, 0.7312, 0.8592, 0.5188, 0.862, 0.5187, 0.862, 0.7312, 0.862, 0.7312, 0.862, 0.5187, 0.8648, 0.5188, 0.8648, 0.7312, 0.8648, 0.7312, 0.8648, 0.5188, 0.8673, 0.5188, 0.8673, 0.7312, 0.8673, 0.7312, 0.8673, 0.5188, 0.875, 0.5188, 0.875, 0.7313, 0.625, 0.01875, 0.625, 0.2313, 0.6173, 0.2312, 0.6173, 0.01875, 0.6173, 0.01875, 0.6173, 0.2312, 0.6148, 0.2313, 0.6148, 0.01875, 0.6148, 0.01875, 0.6148, 0.2313, 0.612, 0.2312, 0.612, 0.01875, 0.612, 0.01875, 0.612, 0.2312, 0.6092, 0.2313, 0.6092, 0.01875, 0.6092, 0.01875, 0.6092, 0.2313, 0.6062, 0.2313, 0.6062, 0.01875, 0.8563, 0.5188, 0.6438, 0.5188, 0.6438, 0.5158, 0.8562, 0.5158, 0.8562, 0.5158, 0.6438, 0.5158, 0.6438, 0.513, 0.8562, 0.513, 0.8562, 0.513, 0.6438, 0.513, 0.6438, 0.5102, 0.8563, 0.5102, 0.8563, 0.5102, 0.6438, 0.5102, 0.6437, 0.5077, 0.8562, 0.5077, 0.8562, 0.5077, 0.6437, 0.5077, 0.6438, 0.5, 0.8562, 0.5, 0.625, 0.2688, 0.625, 0.4812, 0.6173, 0.4812, 0.6173, 0.2688, 0.6173, 0.2688, 0.6173, 0.4812, 0.6148, 0.4813, 0.6148, 0.2688, 0.6148, 0.2688, 0.6148, 0.4813, 0.612, 0.4812, 0.612, 0.2687, 0.612, 0.2687, 0.612, 0.4812, 0.6092, 0.4813, 0.6092, 0.2688, 0.6092, 0.2688, 0.6092, 0.4813, 0.6062, 0.4813, 0.6062, 0.2688, 0.6438, 0.5188, 0.6438, 0.7313, 0.6408, 0.7312, 0.6408, 0.5188, 0.6408, 0.5188, 0.6408, 0.7312, 0.638, 0.7312, 0.638, 0.5188, 0.638, 0.5188, 0.638, 0.7312, 0.6352, 0.7312, 0.6352, 0.5188, 0.6352, 0.5188, 0.6352, 0.7312, 0.6327, 0.7312, 0.6327, 0.5188, 0.6327, 0.5188, 0.6327, 0.7312, 0.625, 0.7313, 0.625, 0.5188, 0.625, 0.5188, 0.625, 0.7313, 0.6173, 0.7312, 0.6173, 0.5188, 0.6173, 0.5188, 0.6173, 0.7312, 0.6148, 0.7312, 0.6148, 0.5188, 0.6148, 0.5188, 0.6148, 0.7312, 0.612, 0.7312, 0.612, 0.5187, 0.612, 0.5187, 0.612, 0.7312, 0.6092, 0.7312, 0.6092, 0.5188, 0.6092, 0.5188, 0.6092, 0.7312, 0.6062, 0.7313, 0.6062, 0.5188, 0.6438, 0.7313, 0.8563, 0.7313, 0.8563, 0.7342, 0.6438, 0.7342, 0.6438, 0.7342, 0.8563, 0.7342, 0.8562, 0.737, 0.6438, 0.737, 0.6438, 0.737, 0.8562, 0.737, 0.8563, 0.7398, 0.6438, 0.7398, 0.6438, 0.7398, 0.8563, 0.7398, 0.8562, 0.7423, 0.6437, 0.7423, 0.6437, 0.7423, 0.8562, 0.7423, 0.8562, 0.75, 0.6438, 0.75, 0.625, 0.7687, 0.625, 0.9812, 0.6173, 0.9812, 0.6173, 0.7688, 0.6173, 0.7688, 0.6173, 0.9812, 0.6148, 0.9813, 0.6148, 0.7687, 0.6148, 0.7687, 0.6148, 0.9813, 0.612, 0.9812, 0.612, 0.7688, 0.612, 0.7688, 0.612, 0.9812, 0.6092, 0.9813, 0.6092, 0.7688, 0.6092, 0.7688, 0.6092, 0.9813, 0.6062, 0.9813, 0.6062, 0.7688])
me_top.use_remesh_fix_poles = True
me_top.use_remesh_preserve_attributes = False
me_top.use_mirror_vertex_groups = False
me_top.update()
me_bottom = bpy.data.meshes.new('Bottom')
me_bottom.from_pydata([(-0.85, -0.85, -1.0), (-0.85, -1.0, -0.85), (-1.0, -0.85, -0.85), (-0.85, -0.8735, -0.9982), (-0.85, -0.8964, -0.9927), (-0.85, -0.9181, -0.9836), (-0.85, -0.9382, -0.9714), (-0.85, -0.9561, -0.9561), (-0.8735, -0.85, -0.9982), (-0.874, -0.8742, -0.9961), (-0.8741, -0.8977, -0.9902), (-0.874, -0.9191, -0.9809), (-0.8739, -0.9381, -0.969), (-0.8738, -0.9547, -0.9548), (-0.8964, -0.85, -0.9927), (-0.8975, -0.8744, -0.9902), (-0.8976, -0.8978, -0.984), (-0.8969, -0.9185, -0.975), (-0.8961, -0.9361, -0.9639), (-0.8956, -0.951, -0.9511), (-0.9181, -0.85, -0.9836), (-0.9191, -0.8742, -0.9809), (-0.9184, -0.8971, -0.9749), (-0.9166, -0.9166, -0.9668), (-0.9147, -0.9327, -0.9571), (-0.9137, -0.946, -0.9461), (-0.9382, -0.85, -0.9714), (-0.9382, -0.874, -0.9689), (-0.9361, -0.8962, -0.9638), (-0.9327, -0.9147, -0.9571), (-0.9293, -0.9293, -0.9495), (-0.9275, -0.9408, -0.9408), (-0.9366, -0.9366, -0.9366), (-0.8735, -0.9982, -0.85), (-0.8964, -0.9927, -0.85), (-0.9181, -0.9836, -0.85), (-0.9382, -0.9714, -0.85), (-0.9561, -0.9561, -0.85), (-0.85, -0.9982, -0.8735), (-0.8742, -0.9961, -0.874), (-0.8977, -0.9902, -0.8741), (-0.9191, -0.9809, -0.874), (-0.9381, -0.969, -0.8739), (-0.9547, -0.9548, -0.8738), (-0.85, -0.9927, -0.8964), (-0.8744, -0.9902, -0.8975), (-0.8978, -0.984, -0.8976), (-0.9185, -0.975, -0.8969), (-0.9361, -0.9639, -0.8961), (-0.951, -0.9511, -0.8956), (-0.85, -0.9836, -0.9181), (-0.8742, -0.9809, -0.9191), (-0.8971, -0.9749, -0.9184), (-0.9166, -0.9668, -0.9166), (-0.9327, -0.9571, -0.9147), (-0.946, -0.9461, -0.9137), (-0.85, -0.9714, -0.9382), (-0.874, -0.9689, -0.9382), (-0.8962, -0.9638, -0.9361), (-0.9147, -0.9571, -0.9327), (-0.9293, -0.9495, -0.9293), (-0.9408, -0.9408, -0.9275), (-0.9982, -0.85, -0.8735), (-0.9927, -0.85, -0.8964), (-0.9836, -0.85, -0.9181), (-0.9714, -0.85, -0.9382), (-0.9561, -0.85, -0.9561), (-0.9982, -0.8735, -0.85), (-0.9961, -0.874, -0.8742), (-0.9902, -0.8741, -0.8977), (-0.9809, -0.874, -0.9191), (-0.969, -0.8739, -0.9381), (-0.9548, -0.8738, -0.9547), (-0.9927, -0.8964, -0.85), (-0.9902, -0.8975, -0.8744), (-0.984, -0.8976, -0.8978), (-0.975, -0.8969, -0.9185), (-0.9639, -0.8961, -0.9361), (-0.9511, -0.8956, -0.951), (-0.9836, -0.9181, -0.85), (-0.9809, -0.9191, -0.8742), (-0.9749, -0.9184, -0.8971), (-0.9668, -0.9166, -0.9166), (-0.9571, -0.9147, -0.9327), (-0.9461, -0.9137, -0.946), (-0.9714, -0.9382, -0.85), (-0.9689, -0.9382, -0.874), (-0.9638, -0.9361, -0.8962), (-0.9571, -0.9327, -0.9147), (-0.9495, -0.9293, -0.9293), (-0.9408, -0.9275, -0.9408), (-0.85, 0.85, -1.0), (-1.0, 0.85, -0.85), (-0.85, 1.0, -0.85), (-0.8735, 0.85, -0.9982), (-0.8964, 0.85, -0.9927), (-0.9181, 0.85, -0.9836), (-0.9382, 0.85, -0.9714), (-0.9561, 0.85, -0.9561), (-0.85, 0.8735, -0.9982), (-0.8742, 0.874, -0.9961), (-0.8977, 0.8741, -0.9902), (-0.9191, 0.874, -0.9809), (-0.9381, 0.8739, -0.969), (-0.9547, 0.8738, -0.9548), (-0.85, 0.8964, -0.9927), (-0.8744, 0.8975, -0.9902), (-0.8978, 0.8976, -0.984), (-0.9185, 0.8969, -0.975), (-0.9361, 0.8961, -0.9639), (-0.951, 0.8956, -0.9511), (-0.85, 0.9181, -0.9836), (-0.8742, 0.9191, -0.9809), (-0.8971, 0.9184, -0.9749), (-0.9166, 0.9166, -0.9668), (-0.9327, 0.9147, -0.9571), (-0.946, 0.9137, -0.9461), (-0.85, 0.9382, -0.9714), (-0.874, 0.9382, -0.9689), (-0.8962, 0.9361, -0.9638), (-0.9147, 0.9327, -0.9571), (-0.9293, 0.9293, -0.9495), (-0.9408, 0.9275, -0.9408), (-0.9366, 0.9366, -0.9366), (-0.9982, 0.8735, -0.85), (-0.9927, 0.8964, -0.85), (-0.9836, 0.9181, -0.85), (-0.9714, 0.9382, -0.85), (-0.9561, 0.9561, -0.85), (-0.9982, 0.85, -0.8735), (-0.9961, 0.8742, -0.874), (-0.9902, 0.8977, -0.8741), (-0.9809, 0.9191, -0.874), (-0.969, 0.9381, -0.8739), (-0.9548, 0.9547, -0.8738), (-0.9927, 0.85, -0.8964), (-0.9902, 0.8744, -0.8975), (-0.984, 0.8978, -0.8976), (-0.975, 0.9185, -0.8969), (-0.9639, 0.9361, -0.8961), (-0.9511, 0.951, -0.8956), (-0.9836, 0.85, -0.9181), (-0.9809, 0.8742, -0.9191), (-0.9749, 0.8971, -0.9184), (-0.9668, 0.9166, -0.9166), (-0.9571, 0.9327, -0.9147), (-0.9461, 0.946, -0.9137), (-0.9714, 0.85, -0.9382), (-0.9689, 0.874, -0.9382), (-0.9638, 0.8962, -0.9361), (-0.9571, 0.9147, -0.9327), (-0.9495, 0.9293, -0.9293), (-0.9408, 0.9408, -0.9275), (-0.85, 0.9982, -0.8735), (-0.85, 0.9927, -0.8964), (-0.85, 0.9836, -0.9181), (-0.85, 0.9714, -0.9382), (-0.85, 0.9561, -0.9561), (-0.8735, 0.9982, -0.85), (-0.874, 0.9961, -0.8742), (-0.8741, 0.9902, -0.8977), (-0.874, 0.9809, -0.9191), (-0.8739, 0.969, -0.9381), (-0.8738, 0.9548, -0.9547), (-0.8964, 0.9927, -0.85), (-0.8975, 0.9902, -0.8744), (-0.8976, 0.984, -0.8978), (-0.8969, 0.975, -0.9185), (-0.8961, 0.9639, -0.9361), (-0.8956, 0.9511, -0.951), (-0.9181, 0.9836, -0.85), (-0.9191, 0.9809, -0.8742), (-0.9184, 0.9749, -0.8971), (-0.9166, 0.9668, -0.9166), (-0.9147, 0.9571, -0.9327), (-0.9137, 0.9461, -0.946), (-0.9382, 0.9714, -0.85), (-0.9382, 0.9689, -0.874), (-0.9361, 0.9638, -0.8962), (-0.9327, 0.9571, -0.9147), (-0.9293, 0.9495, -0.9293), (-0.9275, 0.9408, -0.9408), (0.85, -0.85, -1.0), (1.0, -0.85, -0.85), (0.85, -1.0, -0.85), (0.8735, -0.85, -0.9982), (0.8964, -0.85, -0.9927), (0.9181, -0.85, -0.9836), (0.9382, -0.85, -0.9714), (0.9561, -0.85, -0.9561), (0.85, -0.8735, -0.9982), (0.8742, -0.874, -0.9961), (0.8977, -0.8741, -0.9902), (0.9191, -0.874, -0.9809), (0.9381, -0.8739, -0.969), (0.9547, -0.8738, -0.9548), (0.85, -0.8964, -0.9927), (0.8744, -0.8975, -0.9902), (0.8978, -0.8976, -0.984), (0.9185, -0.8969, -0.975), (0.9361, -0.8961, -0.9639), (0.951, -0.8956, -0.9511), (0.85, -0.9181, -0.9836), (0.8742, -0.9191, -0.9809), (0.8971, -0.9184, -0.9749), (0.9166, -0.9166, -0.9668), (0.9327, -0.9147, -0.9571), (0.946, -0.9137, -0.9461), (0.85, -0.9382, -0.9714), (0.874, -0.9382, -0.9689), (0.8962, -0.9361, -0.9638), (0.9147, -0.9327, -0.9571), (0.9293, -0.9293, -0.9495), (0.9408, -0.9275, -0.9408), (0.9366, -0.9366, -0.9366), (0.9982, -0.8735, -0.85), (0.9927, -0.8964, -0.85), (0.9836, -0.9181, -0.85), (0.9714, -0.9382, -0.85), (0.9561, -0.9561, -0.85), (0.9982, -0.85, -0.8735), (0.9961, -0.8742, -0.874), (0.9902, -0.8977, -0.8741), (0.9809, -0.9191, -0.874), (0.969, -0.9381, -0.8739), (0.9548, -0.9547, -0.8738), (0.9927, -0.85, -0.8964), (0.9902, -0.8744, -0.8975), (0.984, -0.8978, -0.8976), (0.975, -0.9185, -0.8969), (0.9639, -0.9361, -0.8961), (0.9511, -0.951, -0.8956), (0.9836, -0.85, -0.9181), (0.9809, -0.8742, -0.9191), (0.9749, -0.8971, -0.9184), (0.9668, -0.9166, -0.9166), (0.9571, -0.9327, -0.9147), (0.9461, -0.946, -0.9137), (0.9714, -0.85, -0.9382), (0.9689, -0.874, -0.9382), (0.9638, -0.8962, -0.9361), (0.9571, -0.9147, -0.9327), (0.9495, -0.9293, -0.9293), (0.9408, -0.9408, -0.9275), (0.85, -0.9982, -0.8735), (0.85, -0.9927, -0.8964), (0.85, -0.9836, -0.9181), (0.85, -0.9714, -0.9382), (0.85, -0.9561, -0.9561), (0.8735, -0.9982, -0.85), (0.874, -0.9961, -0.8742), (0.8741, -0.9902, -0.8977), (0.874, -0.9809, -0.9191), (0.8739, -0.969, -0.9381), (0.8738, -0.9548, -0.9547), (0.8964, -0.9927, -0.85), (0.8975, -0.9902, -0.8744), (0.8976, -0.984, -0.8978), (0.8969, -0.975, -0.9185), (0.8961, -0.9639, -0.9361), (0.8956, -0.9511, -0.951), (0.9181, -0.9836, -0.85), (0.9191, -0.9809, -0.8742), (0.9184, -0.9749, -0.8971), (0.9166, -0.9668, -0.9166), (0.9147, -0.9571, -0.9327), (0.9137, -0.9461, -0.946), (0.9382, -0.9714, -0.85), (0.9382, -0.9689, -0.874), (0.9361, -0.9638, -0.8962), (0.9327, -0.9571, -0.9147), (0.9293, -0.9495, -0.9293), (0.9275, -0.9408, -0.9408), (0.85, 0.85, -1.0), (0.85, 1.0, -0.85), (1.0, 0.85, -0.85), (0.85, 0.8735, -0.9982), (0.85, 0.8964, -0.9927), (0.85, 0.9181, -0.9836), (0.85, 0.9382, -0.9714), (0.85, 0.9561, -0.9561), (0.8735, 0.85, -0.9982), (0.874, 0.8742, -0.9961), (0.8741, 0.8977, -0.9902), (0.874, 0.9191, -0.9809), (0.8739, 0.9381, -0.969), (0.8738, 0.9547, -0.9548), (0.8964, 0.85, -0.9927), (0.8975, 0.8744, -0.9902), (0.8976, 0.8978, -0.984), (0.8969, 0.9185, -0.975), (0.8961, 0.9361, -0.9639), (0.8956, 0.951, -0.9511), (0.9181, 0.85, -0.9836), (0.9191, 0.8742, -0.9809), (0.9184, 0.8971, -0.9749), (0.9166, 0.9166, -0.9668), (0.9147, 0.9327, -0.9571), (0.9137, 0.946, -0.9461), (0.9382, 0.85, -0.9714), (0.9382, 0.874, -0.9689), (0.9361, 0.8962, -0.9638), (0.9327, 0.9147, -0.9571), (0.9293, 0.9293, -0.9495), (0.9275, 0.9408, -0.9408), (0.9366, 0.9366, -0.9366), (0.8735, 0.9982, -0.85), (0.8964, 0.9927, -0.85), (0.9181, 0.9836, -0.85), (0.9382, 0.9714, -0.85), (0.9561, 0.9561, -0.85), (0.85, 0.9982, -0.8735), (0.8742, 0.9961, -0.874), (0.8977, 0.9902, -0.8741), (0.9191, 0.9809, -0.874), (0.9381, 0.969, -0.8739), (0.9547, 0.9548, -0.8738), (0.85, 0.9927, -0.8964), (0.8744, 0.9902, -0.8975), (0.8978, 0.984, -0.8976), (0.9185, 0.975, -0.8969), (0.9361, 0.9639, -0.8961), (0.951, 0.9511, -0.8956), (0.85, 0.9836, -0.9181), (0.8742, 0.9809, -0.9191), (0.8971, 0.9749, -0.9184), (0.9166, 0.9668, -0.9166), (0.9327, 0.9571, -0.9147), (0.946, 0.9461, -0.9137), (0.85, 0.9714, -0.9382), (0.874, 0.9689, -0.9382), (0.8962, 0.9638, -0.9361), (0.9147, 0.9571, -0.9327), (0.9293, 0.9495, -0.9293), (0.9408, 0.9408, -0.9275), (0.9982, 0.85, -0.8735), (0.9927, 0.85, -0.8964), (0.9836, 0.85, -0.9181), (0.9714, 0.85, -0.9382), (0.9561, 0.85, -0.9561), (0.9982, 0.8735, -0.85), (0.9961, 0.874, -0.8742), (0.9902, 0.8741, -0.8977), (0.9809, 0.874, -0.9191), (0.969, 0.8739, -0.9381), (0.9548, 0.8738, -0.9547), (0.9927, 0.8964, -0.85), (0.9902, 0.8975, -0.8744), (0.984, 0.8976, -0.8978), (0.975, 0.8969, -0.9185), (0.9639, 0.8961, -0.9361), (0.9511, 0.8956, -0.951), (0.9836, 0.9181, -0.85), (0.9809, 0.9191, -0.8742), (0.9749, 0.9184, -0.8971), (0.9668, 0.9166, -0.9166), (0.9571, 0.9147, -0.9327), (0.9461, 0.9137, -0.946), (0.9714, 0.9382, -0.85), (0.9689, 0.9382, -0.874), (0.9638, 0.9361, -0.8962), (0.9571, 0.9327, -0.9147), (0.9495, 0.9293, -0.9293), (0.9408, 0.9275, -0.9408)], [], [(0, 3, 9, 8), (3, 4, 10, 9), (4, 5, 11, 10), (5, 6, 12, 11), (6, 7, 13, 12), (8, 9, 15, 14), (9, 10, 16, 15), (10, 11, 17, 16), (11, 12, 18, 17), (12, 13, 19, 18), (14, 15, 21, 20), (15, 16, 22, 21), (16, 17, 23, 22), (17, 18, 24, 23), (18, 19, 25, 24), (20, 21, 27, 26), (21, 22, 28, 27), (22, 23, 29, 28), (23, 24, 30, 29), (24, 25, 31, 30), (26, 27, 72, 66), (27, 28, 78, 72), (28, 29, 84, 78), (29, 30, 90, 84), (30, 31, 32, 90), (1, 33, 39, 38), (33, 34, 40, 39), (34, 35, 41, 40), (35, 36, 42, 41), (36, 37, 43, 42), (38, 39, 45, 44), (39, 40, 46, 45), (40, 41, 47, 46), (41, 42, 48, 47), (42, 43, 49, 48), (44, 45, 51, 50), (45, 46, 52, 51), (46, 47, 53, 52), (47, 48, 54, 53), (48, 49, 55, 54), (50, 51, 57, 56), (51, 52, 58, 57), (52, 53, 59, 58), (53, 54, 60, 59), (54, 55, 61, 60), (56, 57, 13, 7), (57, 58, 19, 13), (58, 59, 25, 19), (59, 60, 31, 25), (60, 61, 32, 31), (2, 62, 68, 67), (62, 63, 69, 68), (63, 64, 70, 69), (64, 65, 71, 70), (65, 66, 72, 71), (67, 68, 74, 73), (68, 69, 75, 74), (69, 70, 76, 75), (70, 71, 77, 76), (71, 72, 78, 77), (73, 74, 80, 79), (74, 75, 81, 80), (75, 76, 82, 81), (76, 77, 83, 82), (77, 78, 84, 83), (79, 80, 86, 85), (80, 81, 87, 86), (81, 82, 88, 87), (82, 83, 89, 88), (83, 84, 90, 89), (85, 86, 43, 37), (86, 87, 49, 43), (87, 88, 55, 49), (88, 89, 61, 55), (89, 90, 32, 61), (91, 94, 100, 99), (94, 95, 101, 100), (95, 96, 102, 101), (96, 97, 103, 102), (97, 98, 104, 103), (99, 100, 106, 105), (100, 101, 107, 106), (101, 102, 108, 107), (102, 103, 109, 108), (103, 104, 110, 109), (105, 106, 112, 111), (106, 107, 113, 112), (107, 108, 114, 113), (108, 109, 115, 114), (109, 110, 116, 115), (111, 112, 118, 117), (112, 113, 119, 118), (113, 114, 120, 119), (114, 115, 121, 120), (115, 116, 122, 121), (117, 118, 163, 157), (118, 119, 169, 163), (119, 120, 175, 169), (120, 121, 181, 175), (121, 122, 123, 181), (92, 124, 130, 129), (124, 125, 131, 130), (125, 126, 132, 131), (126, 127, 133, 132), (127, 128, 134, 133), (129, 130, 136, 135), (130, 131, 137, 136), (131, 132, 138, 137), (132, 133, 139, 138), (133, 134, 140, 139), (135, 136, 142, 141), (136, 137, 143, 142), (137, 138, 144, 143), (138, 139, 145, 144), (139, 140, 146, 145), (141, 142, 148, 147), (142, 143, 149, 148), (143, 144, 150, 149), (144, 145, 151, 150), (145, 146, 152, 151), (147, 148, 104, 98), (148, 149, 110, 104), (149, 150, 116, 110), (150, 151, 122, 116), (151, 152, 123, 122), (93, 153, 159, 158), (153, 154, 160, 159), (154, 155, 161, 160), (155, 156, 162, 161), (156, 157, 163, 162), (158, 159, 165, 164), (159, 160, 166, 165), (160, 161, 167, 166), (161, 162, 168, 167), (162, 163, 169, 168), (164, 165, 171, 170), (165, 166, 172, 171), (166, 167, 173, 172), (167, 168, 174, 173), (168, 169, 175, 174), (170, 171, 177, 176), (171, 172, 178, 177), (172, 173, 179, 178), (173, 174, 180, 179), (174, 175, 181, 180), (176, 177, 134, 128), (177, 178, 140, 134), (178, 179, 146, 140), (179, 180, 152, 146), (180, 181, 123, 152), (182, 185, 191, 190), (185, 186, 192, 191), (186, 187, 193, 192), (187, 188, 194, 193), (188, 189, 195, 194), (190, 191, 197, 196), (191, 192, 198, 197), (192, 193, 199, 198), (193, 194, 200, 199), (194, 195, 201, 200), (196, 197, 203, 202), (197, 198, 204, 203), (198, 199, 205, 204), (199, 200, 206, 205), (200, 201, 207, 206), (202, 203, 209, 208), (203, 204, 210, 209), (204, 205, 211, 210), (205, 206, 212, 211), (206, 207, 213, 212), (208, 209, 254, 248), (209, 210, 260, 254), (210, 211, 266, 260), (211, 212, 272, 266), (212, 213, 214, 272), (183, 215, 221, 220), (215, 216, 222, 221), (216, 217, 223, 222), (217, 218, 224, 223), (218, 219, 225, 224), (220, 221, 227, 226), (221, 222, 228, 227), (222, 223, 229, 228), (223, 224, 230, 229), (224, 225, 231, 230), (226, 227, 233, 232), (227, 228, 234, 233), (228, 229, 235, 234), (229, 230, 236, 235), (230, 231, 237, 236), (232, 233, 239, 238), (233, 234, 240, 239), (234, 235, 241, 240), (235, 236, 242, 241), (236, 237, 243, 242), (238, 239, 195, 189), (239, 240, 201, 195), (240, 241, 207, 201), (241, 242, 213, 207), (242, 243, 214, 213), (184, 244, 250, 249), (244, 245, 251, 250), (245, 246, 252, 251), (246, 247, 253, 252), (247, 248, 254, 253), (249, 250, 256, 255), (250, 251, 257, 256), (251, 252, 258, 257), (252, 253, 259, 258), (253, 254, 260, 259), (255, 256, 262, 261), (256, 257, 263, 262), (257, 258, 264, 263), (258, 259, 265, 264), (259, 260, 266, 265), (261, 262, 268, 267), (262, 263, 269, 268), (263, 264, 270, 269), (264, 265, 271, 270), (265, 266, 272, 271), (267, 268, 225, 219), (268, 269, 231, 225), (269, 270, 237, 231), (270, 271, 243, 237), (271, 272, 214, 243), (273, 276, 282, 281), (276, 277, 283, 282), (277, 278, 284, 283), (278, 279, 285, 284), (279, 280, 286, 285), (281, 282, 288, 287), (282, 283, 289, 288), (283, 284, 290, 289), (284, 285, 291, 290), (285, 286, 292, 291), (287, 288, 294, 293), (288, 289, 295, 294), (289, 290, 296, 295), (290, 291, 297, 296), (291, 292, 298, 297), (293, 294, 300, 299), (294, 295, 301, 300), (295, 296, 302, 301), (296, 297, 303, 302), (297, 298, 304, 303), (299, 300, 345, 339), (300, 301, 351, 345), (301, 302, 357, 351), (302, 303, 363, 357), (303, 304, 305, 363), (274, 306, 312, 311), (306, 307, 313, 312), (307, 308, 314, 313), (308, 309, 315, 314), (309, 310, 316, 315), (311, 312, 318, 317), (312, 313, 319, 318), (313, 314, 320, 319), (314, 315, 321, 320), (315, 316, 322, 321), (317, 318, 324, 323), (318, 319, 325, 324), (319, 320, 326, 325), (320, 321, 327, 326), (321, 322, 328, 327), (323, 324, 330, 329), (324, 325, 331, 330), (325, 326, 332, 331), (326, 327, 333, 332), (327, 328, 334, 333), (329, 330, 286, 280), (330, 331, 292, 286), (331, 332, 298, 292), (332, 333, 304, 298), (333, 334, 305, 304), (275, 335, 341, 340), (335, 336, 342, 341), (336, 337, 343, 342), (337, 338, 344, 343), (338, 339, 345, 344), (340, 341, 347, 346), (341, 342, 348, 347), (342, 343, 349, 348), (343, 344, 350, 349), (344, 345, 351, 350), (346, 347, 353, 352), (347, 348, 354, 353), (348, 349, 355, 354), (349, 350, 356, 355), (350, 351, 357, 356), (352, 353, 359, 358), (353, 354, 360, 359), (354, 355, 361, 360), (355, 356, 362, 361), (356, 357, 363, 362), (358, 359, 316, 310), (359, 360, 322, 316), (360, 361, 328, 322), (361, 362, 334, 328), (362, 363, 305, 334), (91, 0, 8, 94), (94, 8, 14, 95), (95, 14, 20, 96), (96, 20, 26, 97), (97, 26, 66, 98), (98, 66, 65, 147), (147, 65, 64, 141), (141, 64, 63, 135), (135, 63, 62, 129), (129, 62, 2, 92), (273, 91, 99, 276), (276, 99, 105, 277), (277, 105, 111, 278), (278, 111, 117, 279), (279, 117, 157, 280), (280, 157, 156, 329), (329, 156, 155, 323), (323, 155, 154, 317), (317, 154, 153, 311), (311, 153, 93, 274), (182, 273, 281, 185), (185, 281, 287, 186), (186, 287, 293, 187), (187, 293, 299, 188), (188, 299, 339, 189), (189, 339, 338, 238), (238, 338, 337, 232), (232, 337, 336, 226), (226, 336, 335, 220), (220, 335, 275, 183), (0, 182, 190, 3), (3, 190, 196, 4), (4, 196, 202, 5), (5, 202, 208, 6), (6, 208, 248, 7), (7, 248, 247, 56), (56, 247, 246, 50), (50, 246, 245, 44), (44, 245, 244, 38), (38, 244, 184, 1), (91, 273, 182, 0)])
_uv = me_bottom.uv_layers.new(name='UVMap')
_uv.uv.foreach_set('vector', [0.1438, 0.7313, 0.1438, 0.7342, 0.1408, 0.7343, 0.1408, 0.7312, 0.1438, 0.7342, 0.1437, 0.737, 0.1407, 0.7372, 0.1408, 0.7343, 0.1437, 0.737, 0.1438, 0.7398, 0.1407, 0.7399, 0.1407, 0.7372, 0.1438, 0.7398, 0.1437, 0.7423, 0.1408, 0.7423, 0.1407, 0.7399, 0.1437, 0.7423, 0.1437, 0.75, 0.1408, 0.75, 0.1408, 0.7423, 0.1408, 0.7312, 0.1408, 0.7343, 0.1378, 0.7343, 0.138, 0.7312, 0.1408, 0.7343, 0.1407, 0.7372, 0.1378, 0.7372, 0.1378, 0.7343, 0.1407, 0.7372, 0.1407, 0.7399, 0.1379, 0.7398, 0.1378, 0.7372, 0.1407, 0.7399, 0.1408, 0.7423, 0.138, 0.742, 0.1379, 0.7398, 0.1408, 0.7423, 0.1408, 0.75, 0.138, 0.75, 0.138, 0.742, 0.138, 0.7312, 0.1378, 0.7343, 0.1351, 0.7343, 0.1352, 0.7312, 0.1378, 0.7343, 0.1378, 0.7372, 0.1352, 0.7371, 0.1351, 0.7343, 0.1378, 0.7372, 0.1379, 0.7398, 0.1354, 0.7396, 0.1352, 0.7371, 0.1379, 0.7398, 0.138, 0.742, 0.1357, 0.7416, 0.1354, 0.7396, 0.138, 0.742, 0.138, 0.75, 0.1358, 0.75, 0.1357, 0.7416, 0.1352, 0.7312, 0.1351, 0.7343, 0.1327, 0.7343, 0.1327, 0.7312, 0.1351, 0.7343, 0.1352, 0.7371, 0.133, 0.737, 0.1327, 0.7343, 0.1352, 0.7371, 0.1354, 0.7396, 0.1334, 0.7393, 0.133, 0.737, 0.1354, 0.7396, 0.1357, 0.7416, 0.1338, 0.7412, 0.1334, 0.7393, 0.1357, 0.7416, 0.1358, 0.75, 0.1341, 0.75, 0.1338, 0.7412, 0.1327, 0.7312, 0.1327, 0.7343, 0.125, 0.7342, 0.125, 0.7313, 0.1327, 0.7343, 0.133, 0.737, 0.125, 0.737, 0.125, 0.7342, 0.133, 0.737, 0.1334, 0.7393, 0.125, 0.7392, 0.125, 0.737, 0.1334, 0.7393, 0.1338, 0.7412, 0.125, 0.7409, 0.125, 0.7392, 0.1338, 0.7412, 0.1341, 0.75, 0.1329, 0.75, 0.125, 0.7409, 0.3938, 0.9813, 0.3938, 0.9842, 0.3908, 0.9843, 0.3908, 0.9812, 0.3938, 0.9842, 0.3937, 0.987, 0.3907, 0.9872, 0.3908, 0.9843, 0.3937, 0.987, 0.3938, 0.9898, 0.3907, 0.9899, 0.3907, 0.9872, 0.3938, 0.9898, 0.3937, 0.9923, 0.3908, 0.9923, 0.3907, 0.9899, 0.3937, 0.9923, 0.3938, 1.0, 0.3908, 1.0, 0.3908, 0.9923, 0.3908, 0.9812, 0.3908, 0.9843, 0.3878, 0.9843, 0.388, 0.9812, 0.3908, 0.9843, 0.3907, 0.9872, 0.3878, 0.9872, 0.3878, 0.9843, 0.3907, 0.9872, 0.3907, 0.9899, 0.3879, 0.9898, 0.3878, 0.9872, 0.3907, 0.9899, 0.3908, 0.9923, 0.388, 0.992, 0.3879, 0.9898, 0.3908, 0.9923, 0.3908, 1.0, 0.388, 1.0, 0.388, 0.992, 0.388, 0.9812, 0.3878, 0.9843, 0.3851, 0.9843, 0.3852, 0.9813, 0.3878, 0.9843, 0.3878, 0.9872, 0.3852, 0.9871, 0.3851, 0.9843, 0.3878, 0.9872, 0.3879, 0.9898, 0.3854, 0.9896, 0.3852, 0.9871, 0.3879, 0.9898, 0.388, 0.992, 0.3857, 0.9916, 0.3854, 0.9896, 0.388, 0.992, 0.388, 1.0, 0.3858, 1.0, 0.3857, 0.9916, 0.3852, 0.9813, 0.3851, 0.9843, 0.3827, 0.9843, 0.3827, 0.9812, 0.3851, 0.9843, 0.3852, 0.9871, 0.383, 0.987, 0.3827, 0.9843, 0.3852, 0.9871, 0.3854, 0.9896, 0.3834, 0.9893, 0.383, 0.987, 0.3854, 0.9896, 0.3857, 0.9916, 0.3838, 0.9912, 0.3834, 0.9893, 0.3857, 0.9916, 0.3858, 1.0, 0.3841, 1.0, 0.3838, 0.9912, 0.3827, 0.9812, 0.3827, 0.9843, 0.375, 0.9842, 0.375, 0.9812, 0.3827, 0.9843, 0.383, 0.987, 0.375, 0.987, 0.375, 0.9842, 0.383, 0.987, 0.3834, 0.9893, 0.375, 0.9892, 0.375, 0.987, 0.3834, 0.9893, 0.3838, 0.9912, 0.375, 0.9909, 0.375, 0.9892, 0.3838, 0.9912, 0.3841, 1.0, 0.3829, 1.0, 0.375, 0.9909, 0.3938, 0.01875, 0.3908, 0.01875, 0.3907, 0.01576, 0.3938, 0.01582, 0.3908, 0.01875, 0.388, 0.01875, 0.3878, 0.01574, 0.3907, 0.01576, 0.388, 0.01875, 0.3852, 0.01875, 0.3851, 0.01574, 0.3878, 0.01574, 0.3852, 0.01875, 0.3827, 0.01875, 0.3827, 0.01576, 0.3851, 0.01574, 0.3827, 0.01875, 0.375, 0.01875, 0.375, 0.01577, 0.3827, 0.01576, 0.3938, 0.01582, 0.3907, 0.01576, 0.3907, 0.01281, 0.3938, 0.01296, 0.3907, 0.01576, 0.3878, 0.01574, 0.3878, 0.01281, 0.3907, 0.01281, 0.3878, 0.01574, 0.3851, 0.01574, 0.3852, 0.01289, 0.3878, 0.01281, 0.3851, 0.01574, 0.3827, 0.01576, 0.383, 0.01299, 0.3852, 0.01289, 0.3827, 0.01576, 0.375, 0.01577, 0.375, 0.01304, 0.383, 0.01299, 0.3938, 0.01296, 0.3907, 0.01281, 0.3907, 0.01011, 0.3937, 0.01024, 0.3907, 0.01281, 0.3878, 0.01281, 0.3879, 0.0102, 0.3907, 0.01011, 0.3878, 0.01281, 0.3852, 0.01289, 0.3854, 0.01043, 0.3879, 0.0102, 0.3852, 0.01289, 0.383, 0.01299, 0.3834, 0.01067, 0.3854, 0.01043, 0.383, 0.01299, 0.375, 0.01304, 0.375, 0.01079, 0.3834, 0.01067, 0.3937, 0.01024, 0.3907, 0.01011, 0.3907, 0.00772, 0.3937, 0.007729, 0.3907, 0.01011, 0.3879, 0.0102, 0.388, 0.007984, 0.3907, 0.00772, 0.3879, 0.0102, 0.3854, 0.01043, 0.3857, 0.008411, 0.388, 0.007984, 0.3854, 0.01043, 0.3834, 0.01067, 0.3838, 0.008832, 0.3857, 0.008411, 0.3834, 0.01067, 0.375, 0.01079, 0.375, 0.009069, 0.3838, 0.008832, 0.3937, 0.007729, 0.3907, 0.00772, 0.3908, 0.0, 0.3937, 0.0, 0.3907, 0.00772, 0.388, 0.007984, 0.388, 0.0, 0.3908, 0.0, 0.388, 0.007984, 0.3857, 0.008411, 0.3858, 0.0, 0.388, 0.0, 0.3857, 0.008411, 0.3838, 0.008832, 0.3841, 0.0, 0.3858, 0.0, 0.3838, 0.008832, 0.375, 0.009069, 0.375, 0.007925, 0.3841, 0.0, 0.1438, 0.5188, 0.1408, 0.5188, 0.1407, 0.5158, 0.1438, 0.5158, 0.1408, 0.5188, 0.138, 0.5188, 0.1378, 0.5157, 0.1407, 0.5158, 0.138, 0.5188, 0.1352, 0.5188, 0.1351, 0.5157, 0.1378, 0.5157, 0.1352, 0.5188, 0.1327, 0.5188, 0.1327, 0.5158, 0.1351, 0.5157, 0.1327, 0.5188, 0.125, 0.5188, 0.125, 0.5158, 0.1327, 0.5158, 0.1438, 0.5158, 0.1407, 0.5158, 0.1407, 0.5128, 0.1437, 0.513, 0.1407, 0.5158, 0.1378, 0.5157, 0.1378, 0.5128, 0.1407, 0.5128, 0.1378, 0.5157, 0.1351, 0.5157, 0.1352, 0.5129, 0.1378, 0.5128, 0.1351, 0.5157, 0.1327, 0.5158, 0.133, 0.513, 0.1352, 0.5129, 0.1327, 0.5158, 0.125, 0.5158, 0.125, 0.513, 0.133, 0.513, 0.1437, 0.513, 0.1407, 0.5128, 0.1407, 0.5101, 0.1438, 0.5102, 0.1407, 0.5128, 0.1378, 0.5128, 0.1379, 0.5102, 0.1407, 0.5101, 0.1378, 0.5128, 0.1352, 0.5129, 0.1354, 0.5104, 0.1379, 0.5102, 0.1352, 0.5129, 0.133, 0.513, 0.1334, 0.5107, 0.1354, 0.5104, 0.133, 0.513, 0.125, 0.513, 0.125, 0.5108, 0.1334, 0.5107, 0.1438, 0.5102, 0.1407, 0.5101, 0.1407, 0.5077, 0.1437, 0.5077, 0.1407, 0.5101, 0.1379, 0.5102, 0.138, 0.508, 0.1407, 0.5077, 0.1379, 0.5102, 0.1354, 0.5104, 0.1357, 0.5084, 0.138, 0.508, 0.1354, 0.5104, 0.1334, 0.5107, 0.1338, 0.5088, 0.1357, 0.5084, 0.1334, 0.5107, 0.125, 0.5108, 0.125, 0.5091, 0.1338, 0.5088, 0.1437, 0.5077, 0.1407, 0.5077, 0.1408, 0.5, 0.1437, 0.5, 0.1407, 0.5077, 0.138, 0.508, 0.138, 0.5, 0.1408, 0.5, 0.138, 0.508, 0.1357, 0.5084, 0.1358, 0.5, 0.138, 0.5, 0.1357, 0.5084, 0.1338, 0.5088, 0.1341, 0.5, 0.1358, 0.5, 0.1338, 0.5088, 0.125, 0.5091, 0.125, 0.5079, 0.1341, 0.5, 0.3938, 0.2313, 0.3938, 0.2342, 0.3908, 0.2343, 0.3908, 0.2313, 0.3938, 0.2342, 0.3937, 0.237, 0.3907, 0.2372, 0.3908, 0.2343, 0.3937, 0.237, 0.3938, 0.2398, 0.3907, 0.2399, 0.3907, 0.2372, 0.3938, 0.2398, 0.3937, 0.2423, 0.3908, 0.2423, 0.3907, 0.2399, 0.3937, 0.2423, 0.3938, 0.25, 0.3908, 0.25, 0.3908, 0.2423, 0.3908, 0.2313, 0.3908, 0.2343, 0.3878, 0.2343, 0.388, 0.2312, 0.3908, 0.2343, 0.3907, 0.2372, 0.3878, 0.2372, 0.3878, 0.2343, 0.3907, 0.2372, 0.3907, 0.2399, 0.3879, 0.2398, 0.3878, 0.2372, 0.3907, 0.2399, 0.3908, 0.2423, 0.388, 0.242, 0.3879, 0.2398, 0.3908, 0.2423, 0.3908, 0.25, 0.388, 0.25, 0.388, 0.242, 0.388, 0.2312, 0.3878, 0.2343, 0.3851, 0.2343, 0.3852, 0.2313, 0.3878, 0.2343, 0.3878, 0.2372, 0.3852, 0.2371, 0.3851, 0.2343, 0.3878, 0.2372, 0.3879, 0.2398, 0.3854, 0.2396, 0.3852, 0.2371, 0.3879, 0.2398, 0.388, 0.242, 0.3857, 0.2416, 0.3854, 0.2396, 0.388, 0.242, 0.388, 0.25, 0.3858, 0.25, 0.3857, 0.2416, 0.3852, 0.2313, 0.3851, 0.2343, 0.3827, 0.2343, 0.3827, 0.2312, 0.3851, 0.2343, 0.3852, 0.2371, 0.383, 0.237, 0.3827, 0.2343, 0.3852, 0.2371, 0.3854, 0.2396, 0.3834, 0.2393, 0.383, 0.237, 0.3854, 0.2396, 0.3857, 0.2416, 0.3838, 0.2412, 0.3834, 0.2393, 0.3857, 0.2416, 0.3858, 0.25, 0.3841, 0.25, 0.3838, 0.2412, 0.3827, 0.2312, 0.3827, 0.2343, 0.375, 0.2342, 0.375, 0.2312, 0.3827, 0.2343, 0.383, 0.237, 0.375, 0.237, 0.375, 0.2342, 0.383, 0.237, 0.3834, 0.2393, 0.375, 0.2392, 0.375, 0.237, 0.3834, 0.2393, 0.3838, 0.2412, 0.375, 0.2409, 0.375, 0.2392, 0.3838, 0.2412, 0.3841, 0.25, 0.3829, 0.25, 0.375, 0.2409, 0.3938, 0.2688, 0.3908, 0.2688, 0.3907, 0.2658, 0.3938, 0.2658, 0.3908, 0.2688, 0.388, 0.2688, 0.3878, 0.2657, 0.3907, 0.2658, 0.388, 0.2688, 0.3852, 0.2688, 0.3851, 0.2657, 0.3878, 0.2657, 0.3852, 0.2688, 0.3827, 0.2688, 0.3827, 0.2658, 0.3851, 0.2657, 0.3827, 0.2688, 0.375, 0.2688, 0.375, 0.2658, 0.3827, 0.2658, 0.3938, 0.2658, 0.3907, 0.2658, 0.3907, 0.2628, 0.3938, 0.263, 0.3907, 0.2658, 0.3878, 0.2657, 0.3878, 0.2628, 0.3907, 0.2628, 0.3878, 0.2657, 0.3851, 0.2657, 0.3852, 0.2629, 0.3878, 0.2628, 0.3851, 0.2657, 0.3827, 0.2658, 0.383, 0.263, 0.3852, 0.2629, 0.3827, 0.2658, 0.375, 0.2658, 0.375, 0.263, 0.383, 0.263, 0.3938, 0.263, 0.3907, 0.2628, 0.3907, 0.2601, 0.3937, 0.2602, 0.3907, 0.2628, 0.3878, 0.2628, 0.3879, 0.2602, 0.3907, 0.2601, 0.3878, 0.2628, 0.3852, 0.2629, 0.3854, 0.2604, 0.3879, 0.2602, 0.3852, 0.2629, 0.383, 0.263, 0.3834, 0.2607, 0.3854, 0.2604, 0.383, 0.263, 0.375, 0.263, 0.375, 0.2608, 0.3834, 0.2607, 0.3937, 0.2602, 0.3907, 0.2601, 0.3907, 0.2577, 0.3937, 0.2577, 0.3907, 0.2601, 0.3879, 0.2602, 0.388, 0.258, 0.3907, 0.2577, 0.3879, 0.2602, 0.3854, 0.2604, 0.3857, 0.2584, 0.388, 0.258, 0.3854, 0.2604, 0.3834, 0.2607, 0.3838, 0.2588, 0.3857, 0.2584, 0.3834, 0.2607, 0.375, 0.2608, 0.375, 0.2591, 0.3838, 0.2588, 0.3937, 0.2577, 0.3907, 0.2577, 0.3908, 0.25, 0.3938, 0.25, 0.3907, 0.2577, 0.388, 0.258, 0.388, 0.25, 0.3908, 0.25, 0.388, 0.258, 0.3857, 0.2584, 0.3858, 0.25, 0.388, 0.25, 0.3857, 0.2584, 0.3838, 0.2588, 0.3841, 0.25, 0.3858, 0.25, 0.3838, 0.2588, 0.375, 0.2591, 0.375, 0.2579, 0.3841, 0.25, 0.3563, 0.7313, 0.3592, 0.7312, 0.3593, 0.7342, 0.3562, 0.7342, 0.3592, 0.7312, 0.362, 0.7312, 0.3622, 0.7343, 0.3593, 0.7342, 0.362, 0.7312, 0.3648, 0.7312, 0.3649, 0.7343, 0.3622, 0.7343, 0.3648, 0.7312, 0.3673, 0.7312, 0.3673, 0.7342, 0.3649, 0.7343, 0.3673, 0.7312, 0.375, 0.7313, 0.375, 0.7342, 0.3673, 0.7342, 0.3562, 0.7342, 0.3593, 0.7342, 0.3593, 0.7372, 0.3562, 0.737, 0.3593, 0.7342, 0.3622, 0.7343, 0.3622, 0.7372, 0.3593, 0.7372, 0.3622, 0.7343, 0.3649, 0.7343, 0.3648, 0.7371, 0.3622, 0.7372, 0.3649, 0.7343, 0.3673, 0.7342, 0.367, 0.737, 0.3648, 0.7371, 0.3673, 0.7342, 0.375, 0.7342, 0.375, 0.737, 0.367, 0.737, 0.3562, 0.737, 0.3593, 0.7372, 0.3593, 0.7399, 0.3562, 0.7398, 0.3593, 0.7372, 0.3622, 0.7372, 0.3621, 0.7398, 0.3593, 0.7399, 0.3622, 0.7372, 0.3648, 0.7371, 0.3646, 0.7396, 0.3621, 0.7398, 0.3648, 0.7371, 0.367, 0.737, 0.3666, 0.7393, 0.3646, 0.7396, 0.367, 0.737, 0.375, 0.737, 0.375, 0.7392, 0.3666, 0.7393, 0.3562, 0.7398, 0.3593, 0.7399, 0.3593, 0.7423, 0.3562, 0.7423, 0.3593, 0.7399, 0.3621, 0.7398, 0.362, 0.742, 0.3593, 0.7423, 0.3621, 0.7398, 0.3646, 0.7396, 0.3643, 0.7416, 0.362, 0.742, 0.3646, 0.7396, 0.3666, 0.7393, 0.3662, 0.7412, 0.3643, 0.7416, 0.3666, 0.7393, 0.375, 0.7392, 0.375, 0.7409, 0.3662, 0.7412, 0.3562, 0.7423, 0.3593, 0.7423, 0.3592, 0.75, 0.3563, 0.75, 0.3593, 0.7423, 0.362, 0.742, 0.362, 0.75, 0.3592, 0.75, 0.362, 0.742, 0.3643, 0.7416, 0.3642, 0.75, 0.362, 0.75, 0.3643, 0.7416, 0.3662, 0.7412, 0.3659, 0.75, 0.3642, 0.75, 0.3662, 0.7412, 0.375, 0.7409, 0.3776, 0.75, 0.3659, 0.75, 0.3938, 0.7313, 0.3938, 0.7342, 0.3908, 0.7343, 0.3908, 0.7312, 0.3938, 0.7342, 0.3937, 0.737, 0.3907, 0.7372, 0.3908, 0.7343, 0.3937, 0.737, 0.3938, 0.7398, 0.3907, 0.7399, 0.3907, 0.7372, 0.3938, 0.7398, 0.3937, 0.7423, 0.3908, 0.7423, 0.3907, 0.7399, 0.3937, 0.7423, 0.3938, 0.75, 0.3908, 0.75, 0.3908, 0.7423, 0.3908, 0.7312, 0.3908, 0.7343, 0.3878, 0.7343, 0.388, 0.7312, 0.3908, 0.7343, 0.3907, 0.7372, 0.3878, 0.7372, 0.3878, 0.7343, 0.3907, 0.7372, 0.3907, 0.7399, 0.3879, 0.7398, 0.3878, 0.7372, 0.3907, 0.7399, 0.3908, 0.7423, 0.388, 0.742, 0.3879, 0.7398, 0.3908, 0.7423, 0.3908, 0.75, 0.388, 0.75, 0.388, 0.742, 0.388, 0.7312, 0.3878, 0.7343, 0.3851, 0.7343, 0.3852, 0.7312, 0.3878, 0.7343, 0.3878, 0.7372, 0.3852, 0.7371, 0.3851, 0.7343, 0.3878, 0.7372, 0.3879, 0.7398, 0.3854, 0.7396, 0.3852, 0.7371, 0.3879, 0.7398, 0.388, 0.742, 0.3857, 0.7416, 0.3854, 0.7396, 0.388, 0.742, 0.388, 0.75, 0.3858, 0.75, 0.3857, 0.7416, 0.3852, 0.7312, 0.3851, 0.7343, 0.3827, 0.7343, 0.3827, 0.7312, 0.3851, 0.7343, 0.3852, 0.7371, 0.383, 0.737, 0.3827, 0.7343, 0.3852, 0.7371, 0.3854, 0.7396, 0.3834, 0.7393, 0.383, 0.737, 0.3854, 0.7396, 0.3857, 0.7416, 0.3838, 0.7412, 0.3834, 0.7393, 0.3857, 0.7416, 0.3858, 0.75, 0.3841, 0.75, 0.3838, 0.7412, 0.3827, 0.7312, 0.3827, 0.7343, 0.375, 0.7342, 0.375, 0.7312, 0.3827, 0.7343, 0.383, 0.737, 0.375, 0.737, 0.375, 0.7342, 0.383, 0.737, 0.3834, 0.7393, 0.375, 0.7392, 0.375, 0.737, 0.3834, 0.7393, 0.3838, 0.7412, 0.375, 0.7409, 0.375, 0.7392, 0.3838, 0.7412, 0.3841, 0.75, 0.3776, 0.75, 0.375, 0.7409, 0.3938, 0.7688, 0.3908, 0.7688, 0.3907, 0.7658, 0.3938, 0.7658, 0.3908, 0.7688, 0.388, 0.7687, 0.3878, 0.7657, 0.3907, 0.7658, 0.388, 0.7687, 0.3852, 0.7687, 0.3851, 0.7657, 0.3878, 0.7657, 0.3852, 0.7687, 0.3827, 0.7687, 0.3827, 0.7658, 0.3851, 0.7657, 0.3827, 0.7687, 0.375, 0.7688, 0.375, 0.7658, 0.3827, 0.7658, 0.3938, 0.7658, 0.3907, 0.7658, 0.3907, 0.7628, 0.3938, 0.763, 0.3907, 0.7658, 0.3878, 0.7657, 0.3878, 0.7628, 0.3907, 0.7628, 0.3878, 0.7657, 0.3851, 0.7657, 0.3852, 0.7629, 0.3878, 0.7628, 0.3851, 0.7657, 0.3827, 0.7658, 0.383, 0.763, 0.3852, 0.7629, 0.3827, 0.7658, 0.375, 0.7658, 0.375, 0.763, 0.383, 0.763, 0.3938, 0.763, 0.3907, 0.7628, 0.3907, 0.7601, 0.3937, 0.7602, 0.3907, 0.7628, 0.3878, 0.7628, 0.3879, 0.7602, 0.3907, 0.7601, 0.3878, 0.7628, 0.3852, 0.7629, 0.3854, 0.7604, 0.3879, 0.7602, 0.3852, 0.7629, 0.383, 0.763, 0.3834, 0.7607, 0.3854, 0.7604, 0.383, 0.763, 0.375, 0.763, 0.375, 0.7608, 0.3834, 0.7607, 0.3937, 0.7602, 0.3907, 0.7601, 0.3907, 0.7577, 0.3937, 0.7577, 0.3907, 0.7601, 0.3879, 0.7602, 0.388, 0.758, 0.3907, 0.7577, 0.3879, 0.7602, 0.3854, 0.7604, 0.3857, 0.7584, 0.388, 0.758, 0.3854, 0.7604, 0.3834, 0.7607, 0.3838, 0.7588, 0.3857, 0.7584, 0.3834, 0.7607, 0.375, 0.7608, 0.375, 0.7591, 0.3838, 0.7588, 0.3937, 0.7577, 0.3907, 0.7577, 0.3908, 0.75, 0.3938, 0.75, 0.3907, 0.7577, 0.388, 0.758, 0.388, 0.75, 0.3908, 0.75, 0.388, 0.758, 0.3857, 0.7584, 0.3858, 0.75, 0.388, 0.75, 0.3857, 0.7584, 0.3838, 0.7588, 0.3841, 0.75, 0.3858, 0.75, 0.3838, 0.7588, 0.375, 0.7591, 0.3776, 0.75, 0.3841, 0.75, 0.3563, 0.5188, 0.3562, 0.5158, 0.3592, 0.5157, 0.3592, 0.5188, 0.3562, 0.5158, 0.3562, 0.513, 0.3593, 0.5128, 0.3592, 0.5157, 0.3562, 0.513, 0.3562, 0.5102, 0.3593, 0.5101, 0.3593, 0.5128, 0.3562, 0.5102, 0.3562, 0.5077, 0.3592, 0.5077, 0.3593, 0.5101, 0.3562, 0.5077, 0.3563, 0.5, 0.3592, 0.5, 0.3592, 0.5077, 0.3592, 0.5188, 0.3592, 0.5157, 0.3622, 0.5157, 0.362, 0.5187, 0.3592, 0.5157, 0.3593, 0.5128, 0.3622, 0.5128, 0.3622, 0.5157, 0.3593, 0.5128, 0.3593, 0.5101, 0.3621, 0.5102, 0.3622, 0.5128, 0.3593, 0.5101, 0.3592, 0.5077, 0.362, 0.508, 0.3621, 0.5102, 0.3592, 0.5077, 0.3592, 0.5, 0.362, 0.5, 0.362, 0.508, 0.362, 0.5187, 0.3622, 0.5157, 0.3649, 0.5157, 0.3648, 0.5188, 0.3622, 0.5157, 0.3622, 0.5128, 0.3648, 0.5129, 0.3649, 0.5157, 0.3622, 0.5128, 0.3621, 0.5102, 0.3646, 0.5104, 0.3648, 0.5129, 0.3621, 0.5102, 0.362, 0.508, 0.3643, 0.5084, 0.3646, 0.5104, 0.362, 0.508, 0.362, 0.5, 0.3642, 0.5, 0.3643, 0.5084, 0.3648, 0.5188, 0.3649, 0.5157, 0.3673, 0.5157, 0.3673, 0.5188, 0.3649, 0.5157, 0.3648, 0.5129, 0.367, 0.513, 0.3673, 0.5157, 0.3648, 0.5129, 0.3646, 0.5104, 0.3666, 0.5107, 0.367, 0.513, 0.3646, 0.5104, 0.3643, 0.5084, 0.3662, 0.5088, 0.3666, 0.5107, 0.3643, 0.5084, 0.3642, 0.5, 0.3659, 0.5, 0.3662, 0.5088, 0.3673, 0.5188, 0.3673, 0.5157, 0.375, 0.5158, 0.375, 0.5188, 0.3673, 0.5157, 0.367, 0.513, 0.375, 0.513, 0.375, 0.5158, 0.367, 0.513, 0.3666, 0.5107, 0.375, 0.5108, 0.375, 0.513, 0.3666, 0.5107, 0.3662, 0.5088, 0.375, 0.5091, 0.375, 0.5108, 0.3662, 0.5088, 0.3659, 0.5, 0.375, 0.5026, 0.375, 0.5091, 0.3938, 0.4813, 0.3938, 0.4842, 0.3908, 0.4843, 0.3908, 0.4812, 0.3938, 0.4842, 0.3937, 0.487, 0.3907, 0.4872, 0.3908, 0.4843, 0.3937, 0.487, 0.3938, 0.4898, 0.3907, 0.4899, 0.3907, 0.4872, 0.3938, 0.4898, 0.3937, 0.4923, 0.3908, 0.4923, 0.3907, 0.4899, 0.3937, 0.4923, 0.3938, 0.5, 0.3908, 0.5, 0.3908, 0.4923, 0.3908, 0.4812, 0.3908, 0.4843, 0.3878, 0.4843, 0.388, 0.4812, 0.3908, 0.4843, 0.3907, 0.4872, 0.3878, 0.4872, 0.3878, 0.4843, 0.3907, 0.4872, 0.3907, 0.4899, 0.3879, 0.4898, 0.3878, 0.4872, 0.3907, 0.4899, 0.3908, 0.4923, 0.388, 0.492, 0.3879, 0.4898, 0.3908, 0.4923, 0.3908, 0.5, 0.388, 0.5, 0.388, 0.492, 0.388, 0.4812, 0.3878, 0.4843, 0.3851, 0.4843, 0.3852, 0.4813, 0.3878, 0.4843, 0.3878, 0.4872, 0.3852, 0.4871, 0.3851, 0.4843, 0.3878, 0.4872, 0.3879, 0.4898, 0.3854, 0.4896, 0.3852, 0.4871, 0.3879, 0.4898, 0.388, 0.492, 0.3857, 0.4916, 0.3854, 0.4896, 0.388, 0.492, 0.388, 0.5, 0.3858, 0.5, 0.3857, 0.4916, 0.3852, 0.4813, 0.3851, 0.4843, 0.3827, 0.4843, 0.3827, 0.4812, 0.3851, 0.4843, 0.3852, 0.4871, 0.383, 0.487, 0.3827, 0.4843, 0.3852, 0.4871, 0.3854, 0.4896, 0.3834, 0.4893, 0.383, 0.487, 0.3854, 0.4896, 0.3857, 0.4916, 0.3838, 0.4912, 0.3834, 0.4893, 0.3857, 0.4916, 0.3858, 0.5, 0.3841, 0.5, 0.3838, 0.4912, 0.3827, 0.4812, 0.3827, 0.4843, 0.375, 0.4842, 0.375, 0.4812, 0.3827, 0.4843, 0.383, 0.487, 0.375, 0.487, 0.375, 0.4842, 0.383, 0.487, 0.3834, 0.4893, 0.375, 0.4892, 0.375, 0.487, 0.3834, 0.4893, 0.3838, 0.4912, 0.375, 0.4909, 0.375, 0.4892, 0.3838, 0.4912, 0.3841, 0.5, 0.375, 0.5026, 0.375, 0.4909, 0.3938, 0.5188, 0.3908, 0.5188, 0.3907, 0.5158, 0.3938, 0.5158, 0.3908, 0.5188, 0.388, 0.5188, 0.3878, 0.5157, 0.3907, 0.5158, 0.388, 0.5188, 0.3852, 0.5188, 0.3851, 0.5157, 0.3878, 0.5157, 0.3852, 0.5188, 0.3827, 0.5188, 0.3827, 0.5158, 0.3851, 0.5157, 0.3827, 0.5188, 0.375, 0.5188, 0.375, 0.5158, 0.3827, 0.5158, 0.3938, 0.5158, 0.3907, 0.5158, 0.3907, 0.5128, 0.3938, 0.513, 0.3907, 0.5158, 0.3878, 0.5157, 0.3878, 0.5128, 0.3907, 0.5128, 0.3878, 0.5157, 0.3851, 0.5157, 0.3852, 0.5129, 0.3878, 0.5128, 0.3851, 0.5157, 0.3827, 0.5158, 0.383, 0.513, 0.3852, 0.5129, 0.3827, 0.5158, 0.375, 0.5158, 0.375, 0.513, 0.383, 0.513, 0.3938, 0.513, 0.3907, 0.5128, 0.3907, 0.5101, 0.3937, 0.5102, 0.3907, 0.5128, 0.3878, 0.5128, 0.3879, 0.5102, 0.3907, 0.5101, 0.3878, 0.5128, 0.3852, 0.5129, 0.3854, 0.5104, 0.3879, 0.5102, 0.3852, 0.5129, 0.383, 0.513, 0.3834, 0.5107, 0.3854, 0.5104, 0.383, 0.513, 0.375, 0.513, 0.375, 0.5108, 0.3834, 0.5107, 0.3937, 0.5102, 0.3907, 0.5101, 0.3907, 0.5077, 0.3937, 0.5077, 0.3907, 0.5101, 0.3879, 0.5102, 0.388, 0.508, 0.3907, 0.5077, 0.3879, 0.5102, 0.3854, 0.5104, 0.3857, 0.5084, 0.388, 0.508, 0.3854, 0.5104, 0.3834, 0.5107, 0.3838, 0.5088, 0.3857, 0.5084, 0.3834, 0.5107, 0.375, 0.5108, 0.375, 0.5091, 0.3838, 0.5088, 0.3937, 0.5077, 0.3907, 0.5077, 0.3908, 0.5, 0.3938, 0.5, 0.3907, 0.5077, 0.388, 0.508, 0.388, 0.5, 0.3908, 0.5, 0.388, 0.508, 0.3857, 0.5084, 0.3858, 0.5, 0.388, 0.5, 0.3857, 0.5084, 0.3838, 0.5088, 0.3841, 0.5, 0.3858, 0.5, 0.3838, 0.5088, 0.375, 0.5091, 0.375, 0.5026, 0.3841, 0.5, 0.1438, 0.5188, 0.1438, 0.7313, 0.1408, 0.7312, 0.1408, 0.5188, 0.1408, 0.5188, 0.1408, 0.7312, 0.138, 0.7312, 0.138, 0.5188, 0.138, 0.5188, 0.138, 0.7312, 0.1352, 0.7312, 0.1352, 0.5188, 0.1352, 0.5188, 0.1352, 0.7312, 0.1327, 0.7312, 0.1327, 0.5188, 0.1327, 0.5188, 0.1327, 0.7312, 0.125, 0.7313, 0.125, 0.5188, 0.375, 0.2312, 0.375, 0.01875, 0.3827, 0.01875, 0.3827, 0.2312, 0.3827, 0.2312, 0.3827, 0.01875, 0.3852, 0.01875, 0.3852, 0.2313, 0.3852, 0.2313, 0.3852, 0.01875, 0.388, 0.01875, 0.388, 0.2312, 0.388, 0.2312, 0.388, 0.01875, 0.3908, 0.01875, 0.3908, 0.2313, 0.3908, 0.2313, 0.3908, 0.01875, 0.3938, 0.01875, 0.3938, 0.2313, 0.3563, 0.5188, 0.1438, 0.5188, 0.1438, 0.5158, 0.3562, 0.5158, 0.3562, 0.5158, 0.1438, 0.5158, 0.1437, 0.513, 0.3562, 0.513, 0.3562, 0.513, 0.1437, 0.513, 0.1438, 0.5102, 0.3562, 0.5102, 0.3562, 0.5102, 0.1438, 0.5102, 0.1437, 0.5077, 0.3562, 0.5077, 0.3562, 0.5077, 0.1437, 0.5077, 0.1437, 0.5, 0.3563, 0.5, 0.375, 0.4812, 0.375, 0.2688, 0.3827, 0.2688, 0.3827, 0.4812, 0.3827, 0.4812, 0.3827, 0.2688, 0.3852, 0.2688, 0.3852, 0.4813, 0.3852, 0.4813, 0.3852, 0.2688, 0.388, 0.2688, 0.388, 0.4812, 0.388, 0.4812, 0.388, 0.2688, 0.3908, 0.2688, 0.3908, 0.4812, 0.3908, 0.4812, 0.3908, 0.2688, 0.3938, 0.2688, 0.3938, 0.4813, 0.3563, 0.7313, 0.3563, 0.5188, 0.3592, 0.5188, 0.3592, 0.7312, 0.3592, 0.7312, 0.3592, 0.5188, 0.362, 0.5187, 0.362, 0.7312, 0.362, 0.7312, 0.362, 0.5187, 0.3648, 0.5188, 0.3648, 0.7312, 0.3648, 0.7312, 0.3648, 0.5188, 0.3673, 0.5188, 0.3673, 0.7312, 0.3673, 0.7312, 0.3673, 0.5188, 0.375, 0.5188, 0.375, 0.7313, 0.375, 0.7313, 0.375, 0.5188, 0.3827, 0.5188, 0.3827, 0.7312, 0.3827, 0.7312, 0.3827, 0.5188, 0.3852, 0.5188, 0.3852, 0.7312, 0.3852, 0.7312, 0.3852, 0.5188, 0.388, 0.5188, 0.388, 0.7312, 0.388, 0.7312, 0.388, 0.5188, 0.3908, 0.5188, 0.3908, 0.7312, 0.3908, 0.7312, 0.3908, 0.5188, 0.3938, 0.5188, 0.3938, 0.7313, 0.1438, 0.7313, 0.3563, 0.7313, 0.3562, 0.7342, 0.1438, 0.7342, 0.1438, 0.7342, 0.3562, 0.7342, 0.3562, 0.737, 0.1437, 0.737, 0.1437, 0.737, 0.3562, 0.737, 0.3562, 0.7398, 0.1438, 0.7398, 0.1438, 0.7398, 0.3562, 0.7398, 0.3562, 0.7423, 0.1437, 0.7423, 0.1437, 0.7423, 0.3562, 0.7423, 0.3563, 0.75, 0.1437, 0.75, 0.375, 0.9812, 0.375, 0.7688, 0.3827, 0.7687, 0.3827, 0.9812, 0.3827, 0.9812, 0.3827, 0.7687, 0.3852, 0.7687, 0.3852, 0.9813, 0.3852, 0.9813, 0.3852, 0.7687, 0.388, 0.7687, 0.388, 0.9812, 0.388, 0.9812, 0.388, 0.7687, 0.3908, 0.7688, 0.3908, 0.9812, 0.3908, 0.9812, 0.3908, 0.7688, 0.3938, 0.7688, 0.3938, 0.9813, 0.1438, 0.5188, 0.3563, 0.5188, 0.3563, 0.7313, 0.1438, 0.7313])
me_bottom.use_remesh_fix_poles = True
me_bottom.use_remesh_preserve_attributes = False
me_bottom.use_mirror_vertex_groups = False
me_bottom.update()

# ---- objects
ob_light = bpy.data.objects.new('Light', light_light)
ob_camera = bpy.data.objects.new('Camera', cam_camera)
ob_middle = bpy.data.objects.new('Middle', me_middle)
ob_top = bpy.data.objects.new('Top', me_top)
ob_bottom = bpy.data.objects.new('Bottom', me_bottom)

# ---- transforms, parenting, visibility, modifiers, constraints
ob_light.location = (4.076, 1.005, 5.904)
ob_light.rotation_euler = (0.6503, 0.05522, 1.866)
ob_light.lock_rotations_4d = False
ob_light.empty_display_type = 'ARROWS'
ob_light.color = (0.0, 0.0, 0.0, 0.0)
ob_light.lineart.crease_threshold = 0.0
ob_camera.location = (7.359, -6.926, 4.958)
ob_camera.rotation_euler = (1.109, 0.0, 0.8149)
ob_camera.lock_rotations_4d = False
ob_camera.empty_display_type = 'ARROWS'
ob_camera.color = (0.0, 0.0, 0.0, 0.0)
ob_camera.display_type = 'WIRE'
ob_camera.lineart.crease_threshold = 0.0
ob_middle.location = (0.0, 0.0, 0.0)
ob_middle.scale = (1.0, 1.0, 1.18)
ob_middle.lineart.crease_threshold = 0.0
ob_top.location = (0.0, 0.0, 0.0)
ob_top.scale = (1.0, 1.0, 1.18)
ob_top.lineart.crease_threshold = 0.0
ob_bottom.location = (0.0, 0.0, 0.0)
ob_bottom.scale = (1.0, 1.0, 1.18)
ob_bottom.lineart.crease_threshold = 0.0

# ---- collection membership
col_collection.objects.link(ob_light)
col_collection.objects.link(ob_camera)
col_collection.objects.link(ob_middle)
col_collection.objects.link(ob_top)
col_collection.objects.link(ob_bottom)

# ---- scene / render settings (as saved in the file)
scene.camera = ob_camera
scene.frame_start = 1; scene.frame_end = 250; scene.frame_set(40)
scene.render.engine = 'CYCLES'
scene.cycles.use_denoising = False
scene.cycles.samples = 128
scene.cycles.sampling_pattern = 'TABULATED_SOBOL'
scene.cycles.use_adaptive_sampling = False
scene.cycles.use_light_tree = False
scene.view_settings.view_transform = 'Filmic'
bpy.context.view_layer.update()
